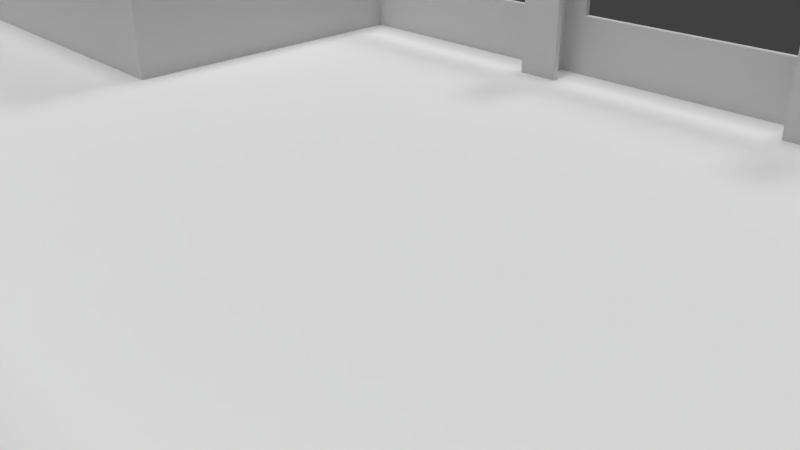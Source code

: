 # Source: main.blend  (saved by Blender 2.69.0; exported with 4.5.12 LTS)
import bpy
from mathutils import Matrix  # noqa: F401  (used for matrix-valued properties, if any)

bpy.ops.wm.read_factory_settings(use_empty=True)
scene = bpy.context.scene
scene.name = 'Scene'

# ---- collections
col_collection_1 = bpy.data.collections.new('Collection 1'); scene.collection.children.link(col_collection_1)

# ---- materials (node trees are filled in below, after node groups)
mat_material = bpy.data.materials.new('Material')
mat_material.alpha_threshold = 0.0
mat_material.use_transparent_shadow = False
mat_material.roughness = 0.5
mat_material.specular_intensity = 0.07812
mat_material.line_color = (0.0, 0.0, 0.0, 1.0)

# ---- material node trees

# ---- world
world_world = bpy.data.worlds.new('World'); scene.world = world_world
world_world.color = (0.05088, 0.05088, 0.05088)
world_world.use_sun_shadow = False
world_world.sun_shadow_jitter_overblur = 0.0
world_world.cycles.sampling_method = 'MANUAL'
world_world.cycles.sample_map_resolution = 256

# ---- cameras
cam_camera = bpy.data.cameras.new('Camera')
cam_camera.clip_end = 100.0
cam_camera.lens = 35.0
cam_camera.sensor_width = 32.0
cam_camera.sensor_height = 18.0
cam_camera.ortho_scale = 7.314
cam_camera.dof.focus_distance = 0.0
cam_camera.dof.aperture_fstop = 128.0

# ---- lights
light_hemi_003 = bpy.data.lights.new('Hemi.003', 'SUN')
light_hemi_003.transmission_factor = 0.0
light_hemi_003.angle = 0.1993
light_hemi_003.energy = 0.4
light_hemi_003.shadow_buffer_clip_start = 0.5
light_hemi_003.shadow_soft_size = 0.1
light_hemi_003.shadow_cascade_max_distance = 1000.0
light_hemi_003.cycles.use_multiple_importance_sampling = False
light_hemi_002 = bpy.data.lights.new('Hemi.002', 'SUN')
light_hemi_002.transmission_factor = 0.0
light_hemi_002.angle = 0.1993
light_hemi_002.energy = 1.0
light_hemi_002.shadow_buffer_clip_start = 0.5
light_hemi_002.shadow_soft_size = 0.1
light_hemi_002.shadow_cascade_max_distance = 1000.0
light_hemi_002.cycles.use_multiple_importance_sampling = False
light_hemi_001 = bpy.data.lights.new('Hemi.001', 'SUN')
light_hemi_001.transmission_factor = 0.0
light_hemi_001.angle = 0.1993
light_hemi_001.energy = 0.5
light_hemi_001.shadow_buffer_clip_start = 0.5
light_hemi_001.shadow_soft_size = 0.1
light_hemi_001.shadow_cascade_max_distance = 1000.0
light_hemi_001.cycles.use_multiple_importance_sampling = False
light_hemi = bpy.data.lights.new('Hemi', 'SUN')
light_hemi.transmission_factor = 0.0
light_hemi.angle = 0.1993
light_hemi.energy = 0.5
light_hemi.shadow_buffer_clip_start = 0.5
light_hemi.shadow_soft_size = 0.1
light_hemi.shadow_cascade_max_distance = 1000.0
light_hemi.cycles.use_multiple_importance_sampling = False

# ---- meshes
me_main = bpy.data.meshes.new('main')
me_main.from_pydata([(2.511e+04, 941.7, 600.0), (2.541e+04, 941.7, 600.0), (2.541e+04, 941.7, 100.0), (2.047e+04, 941.7, 600.0), (2.077e+04, 941.7, 600.0), (2.077e+04, 941.7, 100.0), (3.02e+04, 941.7, 6060.0), (3.02e+04, 941.7, 4180.0), (3.01e+04, 941.7, 4180.0), (1.583e+04, 941.7, 600.0), (1.613e+04, 941.7, 600.0), (1.613e+04, 941.7, 100.0), (2.117e+04, 941.7, 1.16e+04), (2.087e+04, 941.7, 1.16e+04), (2.087e+04, 941.7, 1.21e+04), (7250.0, 941.7, 1.16e+04), (6950.0, 941.7, 1.16e+04), (6950.0, 941.7, 1.21e+04), (2.551e+04, 941.7, 100.0), (2.551e+04, 941.7, 600.0), (2.581e+04, 941.7, 600.0), (2.581e+04, 941.7, 700.0), (2.511e+04, 941.7, 700.0), (3.01e+04, 941.7, 6060.0), (2610.0, 941.7, 1.16e+04), (2310.0, 941.7, 1.16e+04), (2310.0, 941.7, 1.21e+04), (3.01e+04, 941.7, 100.0), (2.087e+04, 941.7, 100.0), (2.087e+04, 941.7, 600.0), (2.117e+04, 941.7, 600.0), (2.551e+04, 941.7, 1.16e+04), (2.551e+04, 941.7, 1.21e+04), (2.581e+04, 941.7, 1.16e+04), (3.01e+04, 941.7, 1.21e+04), (2.581e+04, 941.7, 1.15e+04), (2.117e+04, 941.7, 700.0), (1.623e+04, 941.7, 100.0), (1.623e+04, 941.7, 600.0), (1.653e+04, 941.7, 600.0), (1.653e+04, 941.7, 700.0), (2.047e+04, 941.7, 700.0), (2.541e+04, 941.7, 1.21e+04), (2.541e+04, 941.7, 1.16e+04), (2.511e+04, 941.7, 1.16e+04), (2.117e+04, 941.7, 1.15e+04), (1.159e+04, 941.7, 100.0), (1.159e+04, 941.7, 600.0), (1.189e+04, 941.7, 600.0), (1.583e+04, 941.7, 700.0), (1.189e+04, 941.7, 1.16e+04), (1.159e+04, 941.7, 1.16e+04), (1.159e+04, 941.7, 1.21e+04), (2.511e+04, 941.7, 1.15e+04), (1.189e+04, 941.7, 700.0), (6550.0, 941.7, 1.15e+04), (7250.0, 941.7, 1.15e+04), (6900.0, 941.7, 5600.0), (2610.0, 941.7, 1.15e+04), (100.0, 941.7, 5600.0), (1910.0, 941.7, 1.15e+04), (100.0, 941.7, 1.21e+04), (1910.0, 941.7, 1.16e+04), (2210.0, 941.7, 1.21e+04), (2210.0, 941.7, 1.16e+04), (1.149e+04, 941.7, 1.21e+04), (1.149e+04, 941.7, 1.16e+04), (1.119e+04, 941.7, 1.16e+04), (1.119e+04, 941.7, 1.15e+04), (1.189e+04, 941.7, 1.15e+04), (6850.0, 941.7, 1.21e+04), (6850.0, 941.7, 1.16e+04), (6550.0, 941.7, 1.16e+04), (1.119e+04, 941.7, 700.0), (6900.0, 941.7, 100.0), (1.119e+04, 941.7, 600.0), (1.149e+04, 941.7, 100.0), (1.149e+04, 941.7, 600.0), (1.653e+04, 941.7, 1.16e+04), (1.623e+04, 941.7, 1.16e+04), (1.623e+04, 941.7, 1.21e+04), (1.613e+04, 941.7, 1.21e+04), (1.613e+04, 941.7, 1.16e+04), (1.583e+04, 941.7, 1.16e+04), (1.583e+04, 941.7, 1.15e+04), (1.653e+04, 941.7, 1.15e+04), (2.077e+04, 941.7, 1.21e+04), (2.077e+04, 941.7, 1.16e+04), (2.047e+04, 941.7, 1.16e+04), (2.047e+04, 941.7, 1.15e+04), (2710.0, 3188.0, 1.21e+04), (2710.0, 1942.0, 1.21e+04), (6440.0, 3188.0, 1.21e+04), (6850.0, 4608.0, 1.21e+04), (6440.0, 1942.0, 1.21e+04), (2710.0, 4488.0, 1.21e+04), (2310.0, 4608.0, 1.21e+04), (2710.0, 3888.0, 1.21e+04), (6440.0, 3888.0, 1.21e+04), (6440.0, 4488.0, 1.21e+04), (100.0, 1942.0, 1.21e+04), (1800.0, 1942.0, 1.21e+04), (1800.0, 3188.0, 1.21e+04), (2210.0, 4608.0, 1.21e+04), (100.0, 4488.0, 1.21e+04), (100.0, 4608.0, 1.21e+04), (1800.0, 4488.0, 1.21e+04), (1800.0, 3888.0, 1.21e+04), (100.0, 3888.0, 1.21e+04), (100.0, 3188.0, 1.21e+04), (7350.0, 3188.0, 1.21e+04), (7350.0, 1942.0, 1.21e+04), (1.108e+04, 3188.0, 1.21e+04), (1.149e+04, 4608.0, 1.21e+04), (1.108e+04, 1942.0, 1.21e+04), (7350.0, 4488.0, 1.21e+04), (6950.0, 4608.0, 1.21e+04), (7350.0, 3888.0, 1.21e+04), (1.108e+04, 3888.0, 1.21e+04), (1.108e+04, 4488.0, 1.21e+04), (1.199e+04, 3188.0, 1.21e+04), (1.199e+04, 1942.0, 1.21e+04), (1.572e+04, 3188.0, 1.21e+04), (1.613e+04, 4608.0, 1.21e+04), (1.572e+04, 1942.0, 1.21e+04), (1.199e+04, 4488.0, 1.21e+04), (1.159e+04, 4608.0, 1.21e+04), (1.199e+04, 3888.0, 1.21e+04), (1.572e+04, 3888.0, 1.21e+04), (1.572e+04, 4488.0, 1.21e+04), (1.663e+04, 3188.0, 1.21e+04), (1.663e+04, 1942.0, 1.21e+04), (2.036e+04, 3188.0, 1.21e+04), (2.077e+04, 4608.0, 1.21e+04), (2.036e+04, 1942.0, 1.21e+04), (1.663e+04, 4488.0, 1.21e+04), (1.623e+04, 4608.0, 1.21e+04), (1.663e+04, 3888.0, 1.21e+04), (2.036e+04, 3888.0, 1.21e+04), (2.036e+04, 4488.0, 1.21e+04), (2.127e+04, 3188.0, 1.21e+04), (2.127e+04, 1942.0, 1.21e+04), (2.5e+04, 3188.0, 1.21e+04), (2.541e+04, 4608.0, 1.21e+04), (2.5e+04, 1942.0, 1.21e+04), (2.127e+04, 4488.0, 1.21e+04), (2.087e+04, 4608.0, 1.21e+04), (2.127e+04, 3888.0, 1.21e+04), (2.5e+04, 3888.0, 1.21e+04), (2.5e+04, 4488.0, 1.21e+04), (2.591e+04, 3188.0, 1.21e+04), (2.591e+04, 1942.0, 1.21e+04), (2.964e+04, 3188.0, 1.21e+04), (3.01e+04, 4608.0, 1.21e+04), (2.964e+04, 1942.0, 1.21e+04), (2.551e+04, 4608.0, 1.21e+04), (2.591e+04, 3888.0, 1.21e+04), (2.964e+04, 3888.0, 1.21e+04), (2.964e+04, 4488.0, 1.21e+04), (2.591e+04, 4488.0, 1.21e+04), (1.109e+04, 3188.0, 100.0), (1.109e+04, 1942.0, 100.0), (7360.0, 3188.0, 100.0), (6900.0, 4608.0, 100.0), (7360.0, 1942.0, 100.0), (1.109e+04, 4488.0, 100.0), (1.149e+04, 4608.0, 100.0), (1.109e+04, 3888.0, 100.0), (7360.0, 3888.0, 100.0), (7360.0, 4488.0, 100.0), (1.573e+04, 3188.0, 100.0), (1.573e+04, 1942.0, 100.0), (1.2e+04, 3188.0, 100.0), (1.159e+04, 4608.0, 100.0), (1.2e+04, 1942.0, 100.0), (1.573e+04, 4488.0, 100.0), (1.613e+04, 4608.0, 100.0), (1.573e+04, 3888.0, 100.0), (1.2e+04, 3888.0, 100.0), (1.2e+04, 4488.0, 100.0), (2.036e+04, 3188.0, 100.0), (2.036e+04, 1942.0, 100.0), (1.664e+04, 3188.0, 100.0), (1.623e+04, 4608.0, 100.0), (1.664e+04, 1942.0, 100.0), (2.036e+04, 4488.0, 100.0), (2.077e+04, 4608.0, 100.0), (2.036e+04, 3888.0, 100.0), (1.664e+04, 3888.0, 100.0), (1.664e+04, 4488.0, 100.0), (2.087e+04, 4608.0, 100.0), (2.541e+04, 4608.0, 100.0), (2.964e+04, 3188.0, 100.0), (2.964e+04, 1942.0, 100.0), (2.591e+04, 3188.0, 100.0), (2.551e+04, 4608.0, 100.0), (2.591e+04, 1942.0, 100.0), (2.964e+04, 4488.0, 100.0), (3.01e+04, 4608.0, 100.0), (2.964e+04, 3888.0, 100.0), (2.591e+04, 3888.0, 100.0), (2.591e+04, 4488.0, 100.0), (6800.0, 941.7, 100.0), (100.0, 941.7, 100.0), (6800.0, 941.7, 5500.0), (100.0, 941.7, 5500.0), (100.0, 3188.0, 1.22e+04), (100.0, 1942.0, 1.22e+04), (100.0, 6579.0, 5600.0), (100.0, 6758.0, 6100.0), (100.0, 4488.0, 1.22e+04), (100.0, 3888.0, 1.22e+04), (100.0, 6543.0, 5500.0), (100.0, 4608.0, 100.0), (2720.0, 3188.0, 100.0), (6450.0, 3188.0, 100.0), (6450.0, 3888.0, 100.0), (2720.0, 3888.0, 100.0), (2720.0, 4488.0, 100.0), (6450.0, 4488.0, 100.0), (6800.0, 4608.0, 100.0), (2720.0, 1942.0, 100.0), (6450.0, 1942.0, 100.0), (3.02e+04, -58.32, 0.0), (3.02e+04, -58.32, 1.22e+04), (2.992e+04, -58.32, 1.22e+04), (2.314e+04, -58.32, 0.0), (2.98e-05, -58.32, 1.22e+04), (2.98e-05, -58.32, 0.0), (2255.0, -58.32, 1.22e+04), (1360.0, -58.32, 0.0), (6895.0, -58.32, 1.22e+04), (6905.0, -58.32, 0.0), (1.154e+04, -58.32, 1.22e+04), (1.154e+04, -58.32, 0.0), (1.617e+04, -58.32, 1.22e+04), (1.618e+04, -58.32, 0.0), (2.082e+04, -58.32, 1.22e+04), (2.546e+04, -58.32, 1.22e+04), (3.01e+04, 2942.0, 6060.0), (3.01e+04, 2942.0, 4180.0), (3.01e+04, 6758.0, 6100.0), (3.02e+04, 4608.0, 100.0), (3.02e+04, 6758.0, 6100.0), (3.02e+04, 4608.0, 1.21e+04), (3.02e+04, 3538.0, 0.0), (3.02e+04, 2942.0, 4180.0), (3.02e+04, 941.7, 0.0), (3.02e+04, 2942.0, 6060.0), (3.02e+04, 4608.0, 0.0), (3.02e+04, 941.7, 1.22e+04), (3.02e+04, 3538.0, 1.22e+04), (3.02e+04, 4608.0, 1.22e+04), (2.98e-05, 6758.0, 6100.0), (2.98e-05, 4608.0, 1.21e+04), (2.98e-05, 4608.0, 100.0), (6800.0, 6543.0, 5500.0), (6900.0, 6579.0, 5600.0), (2.98e-05, 3538.0, 1.22e+04), (2.98e-05, 4608.0, 1.22e+04), (2.98e-05, 4608.0, 0.0), (2.98e-05, 3538.0, 0.0), (2.98e-05, 941.7, 0.0), (2.98e-05, 941.7, 1.22e+04), (1360.0, 4608.0, 0.0), (6905.0, 4608.0, 0.0), (1.154e+04, 4608.0, 0.0), (1.618e+04, 4608.0, 0.0), (2.314e+04, 4608.0, 0.0), (1360.0, 941.7, 0.0), (6905.0, 941.7, 0.0), (1.154e+04, 941.7, 0.0), (1.618e+04, 941.7, 0.0), (2.314e+04, 941.7, 0.0), (2.964e+04, 3188.0, 0.0), (2.591e+04, 3188.0, 0.0), (2.964e+04, 1942.0, 0.0), (2.591e+04, 1942.0, 0.0), (2.314e+04, 3538.0, 0.0), (2.036e+04, 3188.0, 0.0), (2.036e+04, 1942.0, 0.0), (1.664e+04, 1942.0, 0.0), (1.664e+04, 3188.0, 0.0), (1.618e+04, 3538.0, 0.0), (1.573e+04, 1942.0, 0.0), (1.2e+04, 1942.0, 0.0), (1.2e+04, 3188.0, 0.0), (1.154e+04, 3538.0, 0.0), (1.573e+04, 3188.0, 0.0), (1.109e+04, 1942.0, 0.0), (7360.0, 1942.0, 0.0), (7360.0, 3188.0, 0.0), (6905.0, 3538.0, 0.0), (1.109e+04, 3188.0, 0.0), (6450.0, 3188.0, 0.0), (2720.0, 3188.0, 0.0), (1360.0, 3538.0, 0.0), (2.964e+04, 4488.0, 0.0), (2.591e+04, 4488.0, 0.0), (2.964e+04, 3888.0, 0.0), (2.591e+04, 3888.0, 0.0), (1.664e+04, 3888.0, 0.0), (2.036e+04, 3888.0, 0.0), (1.664e+04, 4488.0, 0.0), (2.036e+04, 4488.0, 0.0), (1.2e+04, 4488.0, 0.0), (1.573e+04, 4488.0, 0.0), (1.573e+04, 3888.0, 0.0), (1.2e+04, 3888.0, 0.0), (1.109e+04, 3888.0, 0.0), (7360.0, 3888.0, 0.0), (7360.0, 4488.0, 0.0), (1.109e+04, 4488.0, 0.0), (6450.0, 3888.0, 0.0), (2720.0, 4488.0, 0.0), (2720.0, 3888.0, 0.0), (6450.0, 1942.0, 0.0), (2720.0, 1942.0, 0.0), (6450.0, 4488.0, 0.0), (2255.0, 4608.0, 1.22e+04), (6895.0, 4608.0, 1.22e+04), (1.154e+04, 4608.0, 1.22e+04), (1.617e+04, 4608.0, 1.22e+04), (2.082e+04, 4608.0, 1.22e+04), (2.546e+04, 4608.0, 1.22e+04), (2.992e+04, 4608.0, 1.22e+04), (2.5e+04, 4488.0, 1.22e+04), (6440.0, 4488.0, 1.22e+04), (2.992e+04, 941.7, 1.22e+04), (2.546e+04, 941.7, 1.22e+04), (2.082e+04, 941.7, 1.22e+04), (1.617e+04, 941.7, 1.22e+04), (1.154e+04, 941.7, 1.22e+04), (6895.0, 941.7, 1.22e+04), (2255.0, 941.7, 1.22e+04), (1800.0, 3188.0, 1.22e+04), (1800.0, 1942.0, 1.22e+04), (2255.0, 3538.0, 1.22e+04), (2710.0, 1942.0, 1.22e+04), (6440.0, 1942.0, 1.22e+04), (6440.0, 3188.0, 1.22e+04), (6895.0, 3538.0, 1.22e+04), (2710.0, 3188.0, 1.22e+04), (7350.0, 1942.0, 1.22e+04), (1.108e+04, 1942.0, 1.22e+04), (1.108e+04, 3188.0, 1.22e+04), (1.154e+04, 3538.0, 1.22e+04), (7350.0, 3188.0, 1.22e+04), (1.199e+04, 1942.0, 1.22e+04), (1.572e+04, 1942.0, 1.22e+04), (1.572e+04, 3188.0, 1.22e+04), (1.617e+04, 3538.0, 1.22e+04), (1.199e+04, 3188.0, 1.22e+04), (1.663e+04, 1942.0, 1.22e+04), (2.036e+04, 1942.0, 1.22e+04), (2.036e+04, 3188.0, 1.22e+04), (2.082e+04, 3538.0, 1.22e+04), (1.663e+04, 3188.0, 1.22e+04), (2.127e+04, 1942.0, 1.22e+04), (2.5e+04, 1942.0, 1.22e+04), (2.5e+04, 3188.0, 1.22e+04), (2.546e+04, 3538.0, 1.22e+04), (2.127e+04, 3188.0, 1.22e+04), (2.992e+04, 3538.0, 1.22e+04), (2.964e+04, 3188.0, 1.22e+04), (2.964e+04, 1942.0, 1.22e+04), (2.591e+04, 3188.0, 1.22e+04), (2.591e+04, 1942.0, 1.22e+04), (1800.0, 4488.0, 1.22e+04), (1800.0, 3888.0, 1.22e+04), (6440.0, 3888.0, 1.22e+04), (2710.0, 3888.0, 1.22e+04), (2710.0, 4488.0, 1.22e+04), (7350.0, 4488.0, 1.22e+04), (7350.0, 3888.0, 1.22e+04), (1.108e+04, 3888.0, 1.22e+04), (1.108e+04, 4488.0, 1.22e+04), (1.199e+04, 4488.0, 1.22e+04), (1.199e+04, 3888.0, 1.22e+04), (1.572e+04, 3888.0, 1.22e+04), (1.572e+04, 4488.0, 1.22e+04), (1.663e+04, 4488.0, 1.22e+04), (1.663e+04, 3888.0, 1.22e+04), (2.036e+04, 3888.0, 1.22e+04), (2.036e+04, 4488.0, 1.22e+04), (2.5e+04, 3888.0, 1.22e+04), (2.127e+04, 3888.0, 1.22e+04), (2.127e+04, 4488.0, 1.22e+04), (2.591e+04, 3888.0, 1.22e+04), (2.964e+04, 3888.0, 1.22e+04), (2.964e+04, 4488.0, 1.22e+04), (2.591e+04, 4488.0, 1.22e+04), (2.541e+04, 4787.0, 600.0), (2.511e+04, 4787.0, 600.0), (2.511e+04, 4823.0, 700.0), (2.581e+04, 4823.0, 700.0), (2.581e+04, 4787.0, 600.0), (2.551e+04, 4787.0, 600.0), (2.077e+04, 4787.0, 600.0), (2.047e+04, 4787.0, 600.0), (2.047e+04, 4823.0, 700.0), (2.117e+04, 4823.0, 700.0), (2.117e+04, 4787.0, 600.0), (2.087e+04, 4787.0, 600.0), (1.613e+04, 4787.0, 600.0), (1.583e+04, 4787.0, 600.0), (1.583e+04, 4823.0, 700.0), (1.653e+04, 4823.0, 700.0), (1.653e+04, 4787.0, 600.0), (1.623e+04, 4787.0, 600.0), (1.149e+04, 4787.0, 600.0), (1.119e+04, 4787.0, 600.0), (1.119e+04, 4823.0, 700.0), (1.189e+04, 4823.0, 700.0), (1.189e+04, 4787.0, 600.0), (1.159e+04, 4787.0, 600.0), (2.551e+04, 4787.0, 1.16e+04), (2.581e+04, 4787.0, 1.16e+04), (2.581e+04, 4823.0, 1.15e+04), (2.511e+04, 4823.0, 1.15e+04), (2.511e+04, 4787.0, 1.16e+04), (2.541e+04, 4787.0, 1.16e+04), (2.087e+04, 4787.0, 1.16e+04), (2.117e+04, 4787.0, 1.16e+04), (2.117e+04, 4823.0, 1.15e+04), (2.047e+04, 4823.0, 1.15e+04), (2.047e+04, 4787.0, 1.16e+04), (2.077e+04, 4787.0, 1.16e+04), (1.623e+04, 4787.0, 1.16e+04), (1.653e+04, 4787.0, 1.16e+04), (1.653e+04, 4823.0, 1.15e+04), (1.583e+04, 4823.0, 1.15e+04), (1.583e+04, 4787.0, 1.16e+04), (1.613e+04, 4787.0, 1.16e+04), (1.159e+04, 4787.0, 1.16e+04), (1.189e+04, 4787.0, 1.16e+04), (1.189e+04, 4823.0, 1.15e+04), (1.119e+04, 4823.0, 1.15e+04), (1.119e+04, 4787.0, 1.16e+04), (1.149e+04, 4787.0, 1.16e+04), (6950.0, 4787.0, 1.16e+04), (7250.0, 4787.0, 1.16e+04), (7250.0, 4823.0, 1.15e+04), (6550.0, 4823.0, 1.15e+04), (6550.0, 4787.0, 1.16e+04), (6850.0, 4787.0, 1.16e+04), (2310.0, 4787.0, 1.16e+04), (2610.0, 4787.0, 1.16e+04), (2610.0, 4823.0, 1.15e+04), (1910.0, 4823.0, 1.15e+04), (1910.0, 4787.0, 1.16e+04), (2210.0, 4787.0, 1.16e+04)], [], [(0, 1, 2), (3, 4, 5), (6, 7, 8), (9, 10, 11), (12, 13, 14), (15, 16, 17), (18, 19, 20), (21, 22, 23), (24, 25, 26), (23, 6, 21), (21, 6, 8), (21, 8, 20), (20, 8, 27), (20, 27, 18), (28, 29, 30), (31, 32, 33), (33, 32, 34), (33, 34, 35), (35, 34, 36), (37, 38, 39), (40, 41, 39), (39, 41, 3), (39, 3, 37), (37, 3, 5), (2, 28, 0), (0, 28, 30), (0, 30, 22), (22, 30, 36), (22, 36, 23), (23, 36, 34), (42, 43, 44), (14, 42, 12), (12, 42, 44), (12, 44, 45), (46, 47, 48), (11, 46, 9), (9, 46, 48), (9, 48, 49), (50, 51, 52), (36, 41, 35), (35, 41, 40), (35, 40, 53), (53, 40, 49), (53, 49, 54), (54, 49, 48), (55, 56, 57), (58, 59, 60), (60, 59, 61), (60, 61, 62), (62, 61, 63), (62, 63, 64), (65, 66, 67), (17, 65, 15), (15, 65, 67), (15, 67, 56), (68, 69, 54), (70, 71, 72), (57, 59, 55), (55, 59, 58), (55, 58, 72), (72, 58, 24), (72, 24, 70), (70, 24, 26), (67, 68, 56), (56, 68, 54), (56, 54, 57), (57, 54, 73), (57, 73, 74), (74, 73, 75), (74, 75, 76), (76, 75, 77), (78, 79, 80), (81, 82, 83), (52, 81, 50), (50, 81, 83), (50, 83, 69), (69, 83, 84), (69, 84, 54), (54, 84, 85), (86, 87, 88), (44, 53, 45), (45, 53, 54), (45, 54, 89), (89, 54, 85), (89, 85, 88), (88, 85, 78), (88, 78, 86), (86, 78, 80), (90, 91, 26), (92, 93, 70), (26, 91, 70), (70, 91, 94), (70, 94, 92), (93, 95, 96), (96, 95, 97), (26, 96, 90), (90, 96, 97), (90, 97, 92), (92, 97, 98), (92, 98, 93), (93, 98, 99), (93, 99, 95), (63, 61, 100), (100, 101, 63), (63, 101, 102), (63, 102, 103), (104, 105, 106), (106, 105, 103), (106, 103, 107), (107, 103, 102), (107, 102, 108), (108, 102, 109), (110, 111, 17), (112, 113, 65), (17, 111, 65), (65, 111, 114), (65, 114, 112), (113, 115, 116), (116, 115, 117), (17, 116, 110), (110, 116, 117), (110, 117, 112), (112, 117, 118), (112, 118, 113), (113, 118, 119), (113, 119, 115), (120, 121, 52), (122, 123, 81), (52, 121, 81), (81, 121, 124), (81, 124, 122), (123, 125, 126), (126, 125, 127), (52, 126, 120), (120, 126, 127), (120, 127, 122), (122, 127, 128), (122, 128, 123), (123, 128, 129), (123, 129, 125), (130, 131, 80), (132, 133, 86), (80, 131, 86), (86, 131, 134), (86, 134, 132), (133, 135, 136), (136, 135, 137), (80, 136, 130), (130, 136, 137), (130, 137, 132), (132, 137, 138), (132, 138, 133), (133, 138, 139), (133, 139, 135), (140, 141, 14), (142, 143, 42), (14, 141, 42), (42, 141, 144), (42, 144, 142), (143, 145, 146), (146, 145, 147), (14, 146, 140), (140, 146, 147), (140, 147, 142), (142, 147, 148), (142, 148, 143), (143, 148, 149), (143, 149, 145), (150, 151, 32), (152, 153, 34), (32, 151, 34), (34, 151, 154), (34, 154, 152), (32, 155, 150), (150, 155, 156), (150, 156, 152), (152, 156, 157), (152, 157, 153), (153, 157, 158), (153, 158, 155), (155, 158, 159), (155, 159, 156), (160, 161, 76), (162, 163, 74), (76, 161, 74), (74, 161, 164), (74, 164, 162), (163, 165, 166), (166, 165, 167), (76, 166, 160), (160, 166, 167), (160, 167, 162), (162, 167, 168), (162, 168, 163), (163, 168, 169), (163, 169, 165), (170, 171, 11), (172, 173, 46), (11, 171, 46), (46, 171, 174), (46, 174, 172), (173, 175, 176), (176, 175, 177), (11, 176, 170), (170, 176, 177), (170, 177, 172), (172, 177, 178), (172, 178, 173), (173, 178, 179), (173, 179, 175), (180, 181, 5), (182, 183, 37), (5, 181, 37), (37, 181, 184), (37, 184, 182), (183, 185, 186), (186, 185, 187), (5, 186, 180), (180, 186, 187), (180, 187, 182), (182, 187, 188), (182, 188, 183), (183, 188, 189), (183, 189, 185), (28, 2, 190), (190, 2, 191), (192, 193, 27), (194, 195, 18), (27, 193, 18), (18, 193, 196), (18, 196, 194), (195, 197, 198), (198, 197, 199), (27, 198, 192), (192, 198, 199), (192, 199, 194), (194, 199, 200), (194, 200, 195), (195, 200, 201), (195, 201, 197), (202, 203, 204), (204, 203, 205), (109, 206, 207), (208, 209, 59), (59, 209, 100), (59, 100, 61), (209, 105, 104), (210, 211, 104), (104, 211, 108), (104, 108, 209), (209, 108, 109), (209, 109, 100), (100, 109, 207), (205, 203, 212), (212, 203, 213), (214, 215, 216), (217, 218, 213), (213, 218, 219), (213, 219, 220), (216, 217, 214), (214, 217, 213), (214, 213, 221), (221, 213, 203), (221, 203, 222), (222, 203, 202), (222, 202, 215), (215, 202, 220), (215, 220, 216), (216, 220, 219), (223, 224, 225), (223, 225, 226), (227, 228, 229), (229, 228, 230), (229, 230, 231), (231, 230, 232), (231, 232, 233), (233, 232, 234), (233, 234, 235), (235, 234, 236), (235, 236, 237), (237, 236, 226), (237, 226, 238), (238, 226, 225), (239, 23, 34), (27, 8, 198), (198, 8, 240), (198, 240, 241), (241, 240, 239), (241, 239, 153), (153, 239, 34), (242, 198, 243), (243, 198, 241), (244, 243, 153), (153, 243, 241), (245, 246, 247), (247, 246, 7), (247, 7, 223), (223, 7, 6), (223, 6, 224), (244, 248, 243), (243, 248, 246), (243, 246, 242), (242, 246, 245), (242, 245, 249), (224, 6, 250), (250, 6, 248), (250, 248, 251), (251, 248, 244), (251, 244, 252), (253, 254, 209), (209, 254, 105), (255, 253, 208), (208, 253, 209), (213, 255, 212), (212, 255, 208), (212, 208, 256), (256, 208, 257), (256, 257, 220), (220, 257, 163), (258, 259, 254), (255, 260, 261), (261, 262, 255), (255, 262, 228), (255, 228, 253), (253, 228, 227), (253, 227, 254), (254, 227, 263), (254, 263, 258), (260, 255, 213), (260, 213, 264), (264, 213, 220), (264, 220, 265), (265, 220, 163), (265, 163, 266), (163, 166, 266), (266, 166, 173), (266, 173, 267), (267, 173, 176), (198, 242, 249), (198, 249, 195), (176, 183, 267), (267, 183, 186), (267, 186, 268), (268, 186, 190), (268, 190, 249), (249, 190, 191), (249, 191, 195), (230, 228, 262), (230, 269, 232), (232, 269, 270), (232, 270, 234), (234, 270, 271), (234, 271, 236), (236, 271, 272), (236, 272, 226), (226, 272, 273), (226, 273, 223), (223, 273, 247), (245, 274, 275), (274, 245, 276), (276, 245, 247), (276, 247, 277), (277, 247, 273), (277, 273, 275), (275, 273, 278), (275, 278, 245), (279, 278, 280), (280, 278, 273), (280, 273, 281), (281, 273, 272), (281, 272, 282), (282, 272, 283), (284, 272, 285), (285, 272, 271), (285, 271, 286), (286, 271, 287), (286, 287, 288), (288, 287, 283), (288, 283, 284), (284, 283, 272), (289, 271, 290), (290, 271, 270), (290, 270, 291), (291, 270, 292), (291, 292, 293), (293, 292, 287), (293, 287, 289), (289, 287, 271), (292, 294, 295), (230, 262, 269), (269, 262, 261), (269, 261, 296), (249, 297, 298), (297, 249, 299), (299, 249, 245), (299, 245, 300), (300, 245, 278), (300, 278, 298), (298, 278, 268), (298, 268, 249), (283, 301, 302), (301, 283, 303), (303, 283, 267), (303, 267, 304), (304, 267, 268), (304, 268, 302), (302, 268, 278), (302, 278, 283), (283, 278, 279), (283, 279, 282), (305, 266, 306), (306, 266, 267), (306, 267, 307), (307, 267, 283), (307, 283, 308), (308, 283, 287), (309, 266, 287), (287, 266, 305), (287, 305, 308), (309, 287, 310), (310, 287, 292), (310, 292, 311), (309, 312, 266), (266, 312, 311), (266, 311, 265), (265, 311, 292), (265, 292, 313), (314, 315, 296), (294, 292, 316), (316, 292, 270), (316, 270, 317), (317, 270, 269), (317, 269, 295), (295, 269, 296), (295, 296, 292), (292, 296, 315), (292, 315, 313), (261, 260, 296), (296, 260, 264), (296, 264, 314), (314, 264, 265), (314, 265, 318), (318, 265, 313), (105, 254, 259), (105, 259, 103), (103, 259, 319), (103, 319, 96), (96, 319, 320), (96, 320, 93), (93, 320, 116), (116, 320, 321), (116, 321, 113), (113, 321, 126), (126, 321, 322), (126, 322, 123), (123, 322, 136), (136, 322, 323), (136, 323, 133), (133, 323, 146), (146, 323, 324), (146, 324, 143), (252, 244, 325), (325, 244, 153), (325, 153, 324), (324, 153, 155), (324, 155, 143), (326, 324, 323), (327, 320, 319), (225, 224, 250), (225, 328, 238), (238, 328, 329), (238, 329, 237), (237, 329, 330), (237, 330, 235), (235, 330, 331), (235, 331, 233), (233, 331, 332), (233, 332, 231), (231, 332, 333), (231, 333, 229), (229, 333, 334), (229, 334, 227), (227, 334, 263), (206, 335, 258), (206, 258, 207), (207, 258, 263), (207, 263, 336), (336, 263, 334), (336, 334, 335), (335, 334, 337), (335, 337, 258), (338, 334, 339), (339, 334, 333), (339, 333, 340), (340, 333, 341), (340, 341, 342), (342, 341, 337), (342, 337, 338), (338, 337, 334), (343, 333, 344), (344, 333, 332), (344, 332, 345), (345, 332, 346), (345, 346, 347), (347, 346, 341), (347, 341, 343), (343, 341, 333), (348, 332, 349), (349, 332, 331), (349, 331, 350), (350, 331, 351), (350, 351, 352), (352, 351, 346), (352, 346, 348), (348, 346, 332), (353, 331, 354), (354, 331, 330), (354, 330, 355), (355, 330, 356), (355, 356, 357), (357, 356, 351), (357, 351, 353), (353, 351, 331), (358, 330, 359), (359, 330, 329), (359, 329, 360), (360, 329, 361), (360, 361, 362), (362, 361, 356), (362, 356, 358), (358, 356, 330), (363, 364, 365), (364, 363, 366), (366, 363, 361), (366, 361, 367), (367, 361, 329), (367, 329, 365), (365, 329, 328), (365, 328, 363), (368, 319, 259), (319, 368, 337), (337, 368, 369), (337, 369, 258), (258, 369, 211), (258, 211, 259), (259, 211, 210), (259, 210, 368), (320, 327, 341), (341, 327, 370), (341, 370, 337), (337, 370, 371), (337, 371, 319), (319, 371, 372), (319, 372, 327), (373, 320, 374), (374, 320, 341), (374, 341, 375), (375, 341, 346), (375, 346, 376), (376, 346, 321), (376, 321, 373), (373, 321, 320), (377, 321, 378), (378, 321, 346), (378, 346, 379), (379, 346, 351), (379, 351, 380), (380, 351, 322), (380, 322, 377), (377, 322, 321), (381, 322, 382), (382, 322, 351), (382, 351, 383), (383, 351, 356), (383, 356, 384), (384, 356, 323), (384, 323, 381), (381, 323, 322), (324, 326, 361), (361, 326, 385), (361, 385, 356), (356, 385, 386), (356, 386, 323), (323, 386, 387), (323, 387, 326), (388, 361, 389), (389, 361, 363), (389, 363, 390), (390, 363, 325), (390, 325, 391), (391, 325, 324), (391, 324, 388), (388, 324, 361), (225, 250, 328), (328, 250, 251), (328, 251, 363), (363, 251, 252), (363, 252, 325), (208, 59, 257), (257, 59, 57), (257, 57, 163), (163, 57, 74), (220, 202, 256), (256, 202, 204), (256, 204, 212), (212, 204, 205), (7, 246, 8), (8, 246, 240), (246, 248, 240), (240, 248, 239), (248, 6, 239), (239, 6, 23), (191, 2, 392), (392, 2, 1), (392, 1, 393), (393, 1, 0), (393, 0, 394), (394, 0, 22), (394, 22, 395), (395, 22, 21), (395, 21, 396), (396, 21, 20), (396, 20, 397), (397, 20, 19), (397, 19, 195), (195, 19, 18), (186, 5, 398), (398, 5, 4), (398, 4, 399), (399, 4, 3), (399, 3, 400), (400, 3, 41), (400, 41, 401), (401, 41, 36), (401, 36, 402), (402, 36, 30), (402, 30, 403), (403, 30, 29), (403, 29, 190), (190, 29, 28), (176, 11, 404), (404, 11, 10), (404, 10, 405), (405, 10, 9), (405, 9, 406), (406, 9, 49), (406, 49, 407), (407, 49, 40), (407, 40, 408), (408, 40, 39), (408, 39, 409), (409, 39, 38), (409, 38, 183), (183, 38, 37), (166, 76, 410), (410, 76, 77), (410, 77, 411), (411, 77, 75), (411, 75, 412), (412, 75, 73), (412, 73, 413), (413, 73, 54), (413, 54, 414), (414, 54, 48), (414, 48, 415), (415, 48, 47), (415, 47, 173), (173, 47, 46), (155, 32, 416), (416, 32, 31), (416, 31, 417), (417, 31, 33), (417, 33, 418), (418, 33, 35), (418, 35, 419), (419, 35, 53), (419, 53, 420), (420, 53, 44), (420, 44, 421), (421, 44, 43), (421, 43, 143), (143, 43, 42), (146, 14, 422), (422, 14, 13), (422, 13, 423), (423, 13, 12), (423, 12, 424), (424, 12, 45), (424, 45, 425), (425, 45, 89), (425, 89, 426), (426, 89, 88), (426, 88, 427), (427, 88, 87), (427, 87, 133), (133, 87, 86), (136, 80, 428), (428, 80, 79), (428, 79, 429), (429, 79, 78), (429, 78, 430), (430, 78, 85), (430, 85, 431), (431, 85, 84), (431, 84, 432), (432, 84, 83), (432, 83, 433), (433, 83, 82), (433, 82, 123), (123, 82, 81), (126, 52, 434), (434, 52, 51), (434, 51, 435), (435, 51, 50), (435, 50, 436), (436, 50, 69), (436, 69, 437), (437, 69, 68), (437, 68, 438), (438, 68, 67), (438, 67, 439), (439, 67, 66), (439, 66, 113), (113, 66, 65), (116, 17, 440), (440, 17, 16), (440, 16, 441), (441, 16, 15), (441, 15, 442), (442, 15, 56), (442, 56, 443), (443, 56, 55), (443, 55, 444), (444, 55, 72), (444, 72, 445), (445, 72, 71), (445, 71, 93), (93, 71, 70), (96, 26, 446), (446, 26, 25), (446, 25, 447), (447, 25, 24), (447, 24, 448), (448, 24, 58), (448, 58, 449), (449, 58, 60), (449, 60, 450), (450, 60, 62), (450, 62, 451), (451, 62, 64), (451, 64, 103), (103, 64, 63), (277, 275, 196), (196, 275, 194), (275, 274, 194), (194, 274, 192), (274, 276, 192), (192, 276, 193), (276, 277, 193), (193, 277, 196), (300, 298, 200), (200, 298, 201), (298, 297, 201), (201, 297, 197), (297, 299, 197), (197, 299, 199), (299, 300, 199), (199, 300, 200), (281, 282, 184), (184, 282, 182), (282, 279, 182), (182, 279, 180), (279, 280, 180), (180, 280, 181), (280, 281, 181), (181, 281, 184), (303, 304, 189), (189, 304, 185), (304, 302, 185), (185, 302, 187), (302, 301, 187), (187, 301, 188), (301, 303, 188), (188, 303, 189), (285, 286, 174), (174, 286, 172), (286, 288, 172), (172, 288, 170), (288, 284, 170), (170, 284, 171), (284, 285, 171), (171, 285, 174), (305, 306, 179), (179, 306, 175), (306, 307, 175), (175, 307, 177), (307, 308, 177), (177, 308, 178), (308, 305, 178), (178, 305, 179), (290, 291, 164), (164, 291, 162), (291, 293, 162), (162, 293, 160), (293, 289, 160), (160, 289, 161), (289, 290, 161), (161, 290, 164), (311, 312, 169), (169, 312, 165), (312, 309, 165), (165, 309, 167), (309, 310, 167), (167, 310, 168), (310, 311, 168), (168, 311, 169), (295, 294, 214), (214, 294, 215), (294, 316, 215), (215, 316, 222), (316, 317, 222), (222, 317, 221), (317, 295, 221), (221, 295, 214), (314, 318, 218), (218, 318, 219), (318, 313, 219), (219, 313, 216), (313, 315, 216), (216, 315, 217), (315, 314, 217), (217, 314, 218), (365, 364, 154), (154, 364, 152), (364, 366, 152), (152, 366, 150), (366, 367, 150), (150, 367, 151), (367, 365, 151), (151, 365, 154), (389, 390, 157), (157, 390, 158), (390, 391, 158), (158, 391, 159), (391, 388, 159), (159, 388, 156), (388, 389, 156), (156, 389, 157), (211, 369, 108), (108, 369, 107), (369, 368, 107), (107, 368, 106), (368, 210, 106), (106, 210, 104), (359, 360, 144), (144, 360, 142), (360, 362, 142), (142, 362, 140), (362, 358, 140), (140, 358, 141), (358, 359, 141), (141, 359, 144), (326, 387, 149), (149, 387, 145), (387, 386, 145), (145, 386, 147), (386, 385, 147), (147, 385, 148), (385, 326, 148), (148, 326, 149), (354, 355, 134), (134, 355, 132), (355, 357, 132), (132, 357, 130), (357, 353, 130), (130, 353, 131), (353, 354, 131), (131, 354, 134), (384, 381, 139), (139, 381, 135), (381, 382, 135), (135, 382, 137), (382, 383, 137), (137, 383, 138), (383, 384, 138), (138, 384, 139), (349, 350, 124), (124, 350, 122), (350, 352, 122), (122, 352, 120), (352, 348, 120), (120, 348, 121), (348, 349, 121), (121, 349, 124), (380, 377, 129), (129, 377, 125), (377, 378, 125), (125, 378, 127), (378, 379, 127), (127, 379, 128), (379, 380, 128), (128, 380, 129), (344, 345, 114), (114, 345, 112), (345, 347, 112), (112, 347, 110), (347, 343, 110), (110, 343, 111), (343, 344, 111), (111, 344, 114), (376, 373, 119), (119, 373, 115), (373, 374, 115), (115, 374, 117), (374, 375, 117), (117, 375, 118), (375, 376, 118), (118, 376, 119), (339, 340, 94), (94, 340, 92), (340, 342, 92), (92, 342, 90), (342, 338, 90), (90, 338, 91), (338, 339, 91), (91, 339, 94), (327, 372, 99), (99, 372, 95), (372, 371, 95), (95, 371, 97), (371, 370, 97), (97, 370, 98), (370, 327, 98), (98, 327, 99), (336, 335, 101), (101, 335, 102), (335, 206, 102), (102, 206, 109), (207, 336, 100), (100, 336, 101), (410, 411, 412), (413, 414, 415), (173, 166, 415), (415, 166, 410), (415, 410, 413), (413, 410, 412), (404, 405, 406), (407, 408, 409), (183, 176, 409), (409, 176, 404), (409, 404, 407), (407, 404, 406), (398, 399, 400), (401, 402, 403), (190, 186, 403), (403, 186, 398), (403, 398, 401), (401, 398, 400), (392, 393, 394), (395, 396, 397), (195, 191, 397), (397, 191, 392), (397, 392, 395), (395, 392, 394), (446, 447, 448), (449, 450, 451), (103, 96, 451), (451, 96, 446), (451, 446, 449), (449, 446, 448), (442, 443, 445), (445, 443, 444), (441, 442, 440), (440, 442, 445), (440, 445, 116), (116, 445, 93), (436, 437, 439), (439, 437, 438), (435, 436, 434), (434, 436, 439), (434, 439, 126), (126, 439, 113), (430, 431, 433), (433, 431, 432), (429, 430, 428), (428, 430, 433), (428, 433, 136), (136, 433, 123), (424, 425, 427), (427, 425, 426), (423, 424, 422), (422, 424, 427), (422, 427, 146), (146, 427, 133), (418, 419, 421), (421, 419, 420), (417, 418, 416), (416, 418, 421), (416, 421, 155), (155, 421, 143)])
_uv = me_main.uv_layers.new(name='UVMap')
_uv.uv.foreach_set('vector', [0.1048, 0.5125, 0.09858, 0.5125, 0.09858, 0.5022, 0.2002, 0.5125, 0.1941, 0.5125, 0.1941, 0.5022, 2.058e-05, 0.6248, 2.058e-05, 0.5861, 0.002078, 0.5861, 0.2957, 0.5125, 0.2895, 0.5125, 0.2895, 0.5022, 0.1858, 0.7388, 0.192, 0.7388, 0.192, 0.7491, 0.4723, 0.7388, 0.4784, 0.7388, 0.4784, 0.7491, 0.09652, 0.5022, 0.09652, 0.5125, 0.09035, 0.5125, 0.09035, 0.5145, 0.1048, 0.5145, 0.002078, 0.6248, 0.5677, 0.7388, 0.5739, 0.7388, 0.5739, 0.7491, 0.002078, 0.6248, 2.058e-05, 0.6248, 0.09035, 0.5145, 0.09035, 0.5145, 2.058e-05, 0.6248, 0.002078, 0.5861, 0.09035, 0.5145, 0.002078, 0.5861, 0.09035, 0.5125, 0.09035, 0.5125, 0.002078, 0.5861, 0.002078, 0.5022, 0.09035, 0.5125, 0.002078, 0.5022, 0.09652, 0.5022, 0.192, 0.5022, 0.192, 0.5125, 0.1858, 0.5125, 0.09652, 0.7388, 0.09652, 0.7491, 0.09035, 0.7388, 0.09035, 0.7388, 0.09652, 0.7491, 0.002078, 0.7491, 0.09035, 0.7388, 0.002078, 0.7491, 0.09035, 0.7367, 0.09035, 0.7367, 0.002078, 0.7491, 0.1858, 0.5145, 0.2875, 0.5022, 0.2875, 0.5125, 0.2813, 0.5125, 0.2813, 0.5145, 0.2002, 0.5145, 0.2813, 0.5125, 0.2813, 0.5125, 0.2002, 0.5145, 0.2002, 0.5125, 0.2813, 0.5125, 0.2002, 0.5125, 0.2875, 0.5022, 0.2875, 0.5022, 0.2002, 0.5125, 0.1941, 0.5022, 0.09858, 0.5022, 0.192, 0.5022, 0.1048, 0.5125, 0.1048, 0.5125, 0.192, 0.5022, 0.1858, 0.5125, 0.1048, 0.5125, 0.1858, 0.5125, 0.1048, 0.5145, 0.1048, 0.5145, 0.1858, 0.5125, 0.1858, 0.5145, 0.1048, 0.5145, 0.1858, 0.5145, 0.002078, 0.6248, 0.002078, 0.6248, 0.1858, 0.5145, 0.002078, 0.7491, 0.09858, 0.7491, 0.09858, 0.7388, 0.1048, 0.7388, 0.192, 0.7491, 0.09858, 0.7491, 0.1858, 0.7388, 0.1858, 0.7388, 0.09858, 0.7491, 0.1048, 0.7388, 0.1858, 0.7388, 0.1048, 0.7388, 0.1858, 0.7367, 0.383, 0.5022, 0.383, 0.5125, 0.3768, 0.5125, 0.2895, 0.5022, 0.383, 0.5022, 0.2957, 0.5125, 0.2957, 0.5125, 0.383, 0.5022, 0.3768, 0.5125, 0.2957, 0.5125, 0.3768, 0.5125, 0.2957, 0.5145, 0.3768, 0.7388, 0.383, 0.7388, 0.383, 0.7491, 0.1858, 0.5145, 0.2002, 0.5145, 0.09035, 0.7367, 0.09035, 0.7367, 0.2002, 0.5145, 0.2813, 0.5145, 0.09035, 0.7367, 0.2813, 0.5145, 0.1048, 0.7367, 0.1048, 0.7367, 0.2813, 0.5145, 0.2957, 0.5145, 0.1048, 0.7367, 0.2957, 0.5145, 0.3768, 0.5145, 0.3768, 0.5145, 0.2957, 0.5145, 0.3768, 0.5125, 0.4867, 0.7367, 0.4723, 0.7367, 0.4795, 0.6153, 0.5677, 0.7367, 0.6194, 0.6153, 0.5821, 0.7367, 0.5821, 0.7367, 0.6194, 0.6153, 0.6194, 0.7491, 0.5821, 0.7367, 0.6194, 0.7491, 0.5821, 0.7388, 0.5821, 0.7388, 0.6194, 0.7491, 0.576, 0.7491, 0.5821, 0.7388, 0.576, 0.7491, 0.576, 0.7388, 0.385, 0.7491, 0.385, 0.7388, 0.3912, 0.7388, 0.4784, 0.7491, 0.385, 0.7491, 0.4723, 0.7388, 0.4723, 0.7388, 0.385, 0.7491, 0.3912, 0.7388, 0.4723, 0.7388, 0.3912, 0.7388, 0.4723, 0.7367, 0.3912, 0.7367, 0.3768, 0.7367, 0.3768, 0.5145, 0.4805, 0.7491, 0.4805, 0.7388, 0.4867, 0.7388, 0.4795, 0.6153, 0.6194, 0.6153, 0.4867, 0.7367, 0.4867, 0.7367, 0.6194, 0.6153, 0.5677, 0.7367, 0.4867, 0.7367, 0.5677, 0.7367, 0.4867, 0.7388, 0.4867, 0.7388, 0.5677, 0.7367, 0.5677, 0.7388, 0.4867, 0.7388, 0.5677, 0.7388, 0.4805, 0.7491, 0.4805, 0.7491, 0.5677, 0.7388, 0.5739, 0.7491, 0.3912, 0.7388, 0.3912, 0.7367, 0.4723, 0.7367, 0.4723, 0.7367, 0.3912, 0.7367, 0.3768, 0.5145, 0.4723, 0.7367, 0.3768, 0.5145, 0.4795, 0.6153, 0.4795, 0.6153, 0.3768, 0.5145, 0.3912, 0.5145, 0.4795, 0.6153, 0.3912, 0.5145, 0.4795, 0.5022, 0.4795, 0.5022, 0.3912, 0.5145, 0.3912, 0.5125, 0.4795, 0.5022, 0.3912, 0.5125, 0.385, 0.5022, 0.385, 0.5022, 0.3912, 0.5125, 0.385, 0.5125, 0.2813, 0.7388, 0.2875, 0.7388, 0.2875, 0.7491, 0.2895, 0.7491, 0.2895, 0.7388, 0.2957, 0.7388, 0.383, 0.7491, 0.2895, 0.7491, 0.3768, 0.7388, 0.3768, 0.7388, 0.2895, 0.7491, 0.2957, 0.7388, 0.3768, 0.7388, 0.2957, 0.7388, 0.3768, 0.7367, 0.3768, 0.7367, 0.2957, 0.7388, 0.2957, 0.7367, 0.3768, 0.7367, 0.2957, 0.7367, 0.3768, 0.5145, 0.3768, 0.5145, 0.2957, 0.7367, 0.2813, 0.7367, 0.1941, 0.7491, 0.1941, 0.7388, 0.2002, 0.7388, 0.1048, 0.7388, 0.1048, 0.7367, 0.1858, 0.7367, 0.1858, 0.7367, 0.1048, 0.7367, 0.3768, 0.5145, 0.1858, 0.7367, 0.3768, 0.5145, 0.2002, 0.7367, 0.2002, 0.7367, 0.3768, 0.5145, 0.2813, 0.7367, 0.2002, 0.7367, 0.2813, 0.7367, 0.2002, 0.7388, 0.2002, 0.7388, 0.2813, 0.7367, 0.2813, 0.7388, 0.2002, 0.7388, 0.2813, 0.7388, 0.1941, 0.7491, 0.1941, 0.7491, 0.2813, 0.7388, 0.2875, 0.7491, 0.8977, 0.9278, 0.9209, 0.9278, 0.9415, 0.936, 0.8977, 0.851, 0.8684, 0.8426, 0.9415, 0.8426, 0.9415, 0.936, 0.9209, 0.9278, 0.9415, 0.8426, 0.9415, 0.8426, 0.9209, 0.9278, 0.9209, 0.851, 0.9415, 0.8426, 0.9209, 0.851, 0.8977, 0.851, 0.8684, 0.8426, 0.8709, 0.9278, 0.8684, 0.936, 0.8684, 0.936, 0.8709, 0.9278, 0.8833, 0.9278, 0.9415, 0.936, 0.8684, 0.936, 0.8977, 0.9278, 0.8977, 0.9278, 0.8684, 0.936, 0.8833, 0.9278, 0.8977, 0.9278, 0.8833, 0.9278, 0.8977, 0.851, 0.8977, 0.851, 0.8833, 0.9278, 0.8833, 0.851, 0.8977, 0.851, 0.8833, 0.851, 0.8684, 0.8426, 0.8684, 0.8426, 0.8833, 0.851, 0.8709, 0.851, 0.8684, 0.8426, 0.8709, 0.851, 0.8709, 0.9278, 0.9415, 0.7695, 0.9849, 0.7695, 0.9849, 0.7901, 0.9849, 0.7901, 0.95, 0.7901, 0.9415, 0.7695, 0.9415, 0.7695, 0.95, 0.7901, 0.95, 0.8133, 0.9415, 0.7695, 0.95, 0.8133, 0.9415, 0.8426, 0.9849, 0.8401, 0.9849, 0.8426, 0.95, 0.8401, 0.95, 0.8401, 0.9849, 0.8426, 0.9415, 0.8426, 0.95, 0.8401, 0.9415, 0.8426, 0.95, 0.8277, 0.95, 0.8277, 0.9415, 0.8426, 0.95, 0.8133, 0.95, 0.8277, 0.95, 0.8133, 0.9849, 0.8277, 0.9849, 0.8277, 0.95, 0.8133, 0.9849, 0.8133, 0.8977, 0.8343, 0.9209, 0.8343, 0.9415, 0.8426, 0.8977, 0.7576, 0.8684, 0.7491, 0.9415, 0.7491, 0.9415, 0.8426, 0.9209, 0.8343, 0.9415, 0.7491, 0.9415, 0.7491, 0.9209, 0.8343, 0.9209, 0.7576, 0.9415, 0.7491, 0.9209, 0.7576, 0.8977, 0.7576, 0.8684, 0.7491, 0.8709, 0.8343, 0.8684, 0.8426, 0.8684, 0.8426, 0.8709, 0.8343, 0.8833, 0.8343, 0.9415, 0.8426, 0.8684, 0.8426, 0.8977, 0.8343, 0.8977, 0.8343, 0.8684, 0.8426, 0.8833, 0.8343, 0.8977, 0.8343, 0.8833, 0.8343, 0.8977, 0.7576, 0.8977, 0.7576, 0.8833, 0.8343, 0.8833, 0.7576, 0.8977, 0.7576, 0.8833, 0.7576, 0.8684, 0.7491, 0.8684, 0.7491, 0.8833, 0.7576, 0.8709, 0.7576, 0.8684, 0.7491, 0.8709, 0.7576, 0.8709, 0.8343, 0.9887, 0.6839, 0.9887, 0.6607, 0.9969, 0.6401, 0.9119, 0.6839, 0.9035, 0.7131, 0.9035, 0.6401, 0.9969, 0.6401, 0.9887, 0.6607, 0.9035, 0.6401, 0.9035, 0.6401, 0.9887, 0.6607, 0.9119, 0.6607, 0.9035, 0.6401, 0.9119, 0.6607, 0.9119, 0.6839, 0.9035, 0.7131, 0.9887, 0.7107, 0.9969, 0.7131, 0.9969, 0.7131, 0.9887, 0.7107, 0.9887, 0.6983, 0.9969, 0.6401, 0.9969, 0.7131, 0.9887, 0.6839, 0.9887, 0.6839, 0.9969, 0.7131, 0.9887, 0.6983, 0.9887, 0.6839, 0.9887, 0.6983, 0.9119, 0.6839, 0.9119, 0.6839, 0.9887, 0.6983, 0.9119, 0.6983, 0.9119, 0.6839, 0.9119, 0.6983, 0.9035, 0.7131, 0.9035, 0.7131, 0.9119, 0.6983, 0.9119, 0.7107, 0.9035, 0.7131, 0.9119, 0.7107, 0.9887, 0.7107, 0.8767, 0.3935, 0.8767, 0.4167, 0.8685, 0.4373, 0.9535, 0.3935, 0.9619, 0.3643, 0.9619, 0.4373, 0.8685, 0.4373, 0.8767, 0.4167, 0.9619, 0.4373, 0.9619, 0.4373, 0.8767, 0.4167, 0.9535, 0.4167, 0.9619, 0.4373, 0.9535, 0.4167, 0.9535, 0.3935, 0.9619, 0.3643, 0.8767, 0.3667, 0.8685, 0.3643, 0.8685, 0.3643, 0.8767, 0.3667, 0.8767, 0.3791, 0.8685, 0.4373, 0.8685, 0.3643, 0.8767, 0.3935, 0.8767, 0.3935, 0.8685, 0.3643, 0.8767, 0.3791, 0.8767, 0.3935, 0.8767, 0.3791, 0.9535, 0.3935, 0.9535, 0.3935, 0.8767, 0.3791, 0.9535, 0.3791, 0.9535, 0.3935, 0.9535, 0.3791, 0.9619, 0.3643, 0.9619, 0.3643, 0.9535, 0.3791, 0.9535, 0.3667, 0.9619, 0.3643, 0.9535, 0.3667, 0.8767, 0.3667, 0.8787, 0.5314, 0.8787, 0.5546, 0.8705, 0.5752, 0.9555, 0.5314, 0.9639, 0.5022, 0.9639, 0.5752, 0.8705, 0.5752, 0.8787, 0.5546, 0.9639, 0.5752, 0.9639, 0.5752, 0.8787, 0.5546, 0.9555, 0.5546, 0.9639, 0.5752, 0.9555, 0.5546, 0.9555, 0.5314, 0.9639, 0.5022, 0.8787, 0.5046, 0.8705, 0.5022, 0.8705, 0.5022, 0.8787, 0.5046, 0.8787, 0.517, 0.8705, 0.5752, 0.8705, 0.5022, 0.8787, 0.5314, 0.8787, 0.5314, 0.8705, 0.5022, 0.8787, 0.517, 0.8787, 0.5314, 0.8787, 0.517, 0.9555, 0.5314, 0.9555, 0.5314, 0.8787, 0.517, 0.9555, 0.517, 0.9555, 0.5314, 0.9555, 0.517, 0.9639, 0.5022, 0.9639, 0.5022, 0.9555, 0.517, 0.9555, 0.5046, 0.9639, 0.5022, 0.9555, 0.5046, 0.8787, 0.5046, 0.6507, 0.3766, 0.6739, 0.3766, 0.6945, 0.3848, 0.6507, 0.2998, 0.6215, 0.2904, 0.6945, 0.2904, 0.6945, 0.3848, 0.6739, 0.3766, 0.6945, 0.2904, 0.6945, 0.2904, 0.6739, 0.3766, 0.6739, 0.2998, 0.6945, 0.2904, 0.6739, 0.2998, 0.6507, 0.2998, 0.6945, 0.3848, 0.6215, 0.3848, 0.6507, 0.3766, 0.6507, 0.3766, 0.6215, 0.3848, 0.6363, 0.3766, 0.6507, 0.3766, 0.6363, 0.3766, 0.6507, 0.2998, 0.6507, 0.2998, 0.6363, 0.3766, 0.6363, 0.2998, 0.6507, 0.2998, 0.6363, 0.2998, 0.6215, 0.2904, 0.6215, 0.2904, 0.6363, 0.2998, 0.6239, 0.2998, 0.6215, 0.2904, 0.6239, 0.2998, 0.6215, 0.3848, 0.6215, 0.3848, 0.6239, 0.2998, 0.6239, 0.3766, 0.6215, 0.3848, 0.6239, 0.3766, 0.6363, 0.3766, 0.8012, 0.6483, 0.7779, 0.6483, 0.7573, 0.6401, 0.8012, 0.7251, 0.8304, 0.7345, 0.7573, 0.7345, 0.7573, 0.6401, 0.7779, 0.6483, 0.7573, 0.7345, 0.7573, 0.7345, 0.7779, 0.6483, 0.7779, 0.7251, 0.7573, 0.7345, 0.7779, 0.7251, 0.8012, 0.7251, 0.8304, 0.7345, 0.8279, 0.6483, 0.8304, 0.6401, 0.8304, 0.6401, 0.8279, 0.6483, 0.8156, 0.6483, 0.7573, 0.6401, 0.8304, 0.6401, 0.8012, 0.6483, 0.8012, 0.6483, 0.8304, 0.6401, 0.8156, 0.6483, 0.8012, 0.6483, 0.8156, 0.6483, 0.8012, 0.7251, 0.8012, 0.7251, 0.8156, 0.6483, 0.8156, 0.7251, 0.8012, 0.7251, 0.8156, 0.7251, 0.8304, 0.7345, 0.8304, 0.7345, 0.8156, 0.7251, 0.8279, 0.7251, 0.8304, 0.7345, 0.8279, 0.7251, 0.8279, 0.6483, 0.9168, 0.1657, 0.8936, 0.1657, 0.873, 0.1574, 0.9168, 0.2424, 0.9461, 0.2508, 0.873, 0.2508, 0.873, 0.1574, 0.8936, 0.1657, 0.873, 0.2508, 0.873, 0.2508, 0.8936, 0.1657, 0.8936, 0.2424, 0.873, 0.2508, 0.8936, 0.2424, 0.9168, 0.2424, 0.9461, 0.2508, 0.9436, 0.1657, 0.9461, 0.1574, 0.9461, 0.1574, 0.9436, 0.1657, 0.9313, 0.1657, 0.873, 0.1574, 0.9461, 0.1574, 0.9168, 0.1657, 0.9168, 0.1657, 0.9461, 0.1574, 0.9313, 0.1657, 0.9168, 0.1657, 0.9313, 0.1657, 0.9168, 0.2424, 0.9168, 0.2424, 0.9313, 0.1657, 0.9313, 0.2424, 0.9168, 0.2424, 0.9313, 0.2424, 0.9461, 0.2508, 0.9461, 0.2508, 0.9313, 0.2424, 0.9436, 0.2424, 0.9461, 0.2508, 0.9436, 0.2424, 0.9436, 0.1657, 0.8198, 0.9103, 0.8198, 0.887, 0.8281, 0.8665, 0.743, 0.9103, 0.7347, 0.9395, 0.7347, 0.8665, 0.8281, 0.8665, 0.8198, 0.887, 0.7347, 0.8665, 0.7347, 0.8665, 0.8198, 0.887, 0.743, 0.887, 0.7347, 0.8665, 0.743, 0.887, 0.743, 0.9103, 0.7347, 0.9395, 0.8198, 0.937, 0.8281, 0.9395, 0.8281, 0.9395, 0.8198, 0.937, 0.8198, 0.9247, 0.8281, 0.8665, 0.8281, 0.9395, 0.8198, 0.9103, 0.8198, 0.9103, 0.8281, 0.9395, 0.8198, 0.9247, 0.8198, 0.9103, 0.8198, 0.9247, 0.743, 0.9103, 0.743, 0.9103, 0.8198, 0.9247, 0.743, 0.9247, 0.743, 0.9103, 0.743, 0.9247, 0.7347, 0.9395, 0.7347, 0.9395, 0.743, 0.9247, 0.743, 0.937, 0.7347, 0.9395, 0.743, 0.937, 0.8198, 0.937, 0.8726, 0.09344, 0.8726, 2.058e-05, 0.9456, 0.09344, 0.9456, 0.09344, 0.8726, 2.058e-05, 0.9456, 2.058e-05, 0.8742, 0.6495, 0.851, 0.6495, 0.8304, 0.6401, 0.8742, 0.7263, 0.9035, 0.7345, 0.8304, 0.7345, 0.8304, 0.6401, 0.851, 0.6495, 0.8304, 0.7345, 0.8304, 0.7345, 0.851, 0.6495, 0.851, 0.7263, 0.8304, 0.7345, 0.851, 0.7263, 0.8742, 0.7263, 0.9035, 0.7345, 0.901, 0.6495, 0.9035, 0.6401, 0.9035, 0.6401, 0.901, 0.6495, 0.8886, 0.6495, 0.8304, 0.6401, 0.9035, 0.6401, 0.8742, 0.6495, 0.8742, 0.6495, 0.9035, 0.6401, 0.8886, 0.6495, 0.8742, 0.6495, 0.8886, 0.6495, 0.8742, 0.7263, 0.8742, 0.7263, 0.8886, 0.6495, 0.8886, 0.7263, 0.8742, 0.7263, 0.8886, 0.7263, 0.9035, 0.7345, 0.9035, 0.7345, 0.8886, 0.7263, 0.901, 0.7263, 0.9035, 0.7345, 0.901, 0.7263, 0.901, 0.6495, 0.8684, 0.3643, 0.8684, 0.5021, 0.7573, 0.3643, 0.7573, 0.3643, 0.8684, 0.5021, 0.7573, 0.5021, 0.6235, 0.4287, 0.6215, 0.4287, 0.6215, 0.4054, 0.7573, 0.4984, 0.747, 0.5021, 0.7573, 0.3848, 0.7573, 0.3848, 0.747, 0.5021, 0.6235, 0.4054, 0.7573, 0.3848, 0.6235, 0.4054, 0.6235, 0.3848, 0.747, 0.5021, 0.6235, 0.4579, 0.6235, 0.4554, 0.6215, 0.4554, 0.6215, 0.4431, 0.6235, 0.4554, 0.6235, 0.4554, 0.6215, 0.4431, 0.6235, 0.4431, 0.6235, 0.4554, 0.6235, 0.4431, 0.747, 0.5021, 0.747, 0.5021, 0.6235, 0.4431, 0.6235, 0.4287, 0.747, 0.5021, 0.6235, 0.4287, 0.6235, 0.4054, 0.6235, 0.4054, 0.6235, 0.4287, 0.6215, 0.4054, 0.9609, 0.2508, 0.9609, 0.3619, 0.848, 0.2508, 0.848, 0.2508, 0.9609, 0.3619, 0.8878, 0.3619, 0.7034, 0.6693, 0.6266, 0.6693, 0.6266, 0.6549, 0.7034, 0.6549, 0.7034, 0.6425, 0.7573, 0.6401, 0.7573, 0.6401, 0.7034, 0.6425, 0.6266, 0.6425, 0.7573, 0.6401, 0.6266, 0.6425, 0.6194, 0.6401, 0.6266, 0.6549, 0.7034, 0.6549, 0.7034, 0.6693, 0.7034, 0.6693, 0.7034, 0.6549, 0.7573, 0.6401, 0.7034, 0.6693, 0.7573, 0.6401, 0.7034, 0.6925, 0.7034, 0.6925, 0.7573, 0.6401, 0.7573, 0.7131, 0.7034, 0.6925, 0.7573, 0.7131, 0.6266, 0.6925, 0.6266, 0.6925, 0.7573, 0.7131, 0.6194, 0.7131, 0.6266, 0.6925, 0.6194, 0.7131, 0.6266, 0.6693, 0.6266, 0.6693, 0.6194, 0.7131, 0.6194, 0.6401, 0.6266, 0.6693, 0.6194, 0.6401, 0.6266, 0.6549, 0.6266, 0.6549, 0.6194, 0.6401, 0.6266, 0.6425, 0.6214, 2.058e-05, 0.6214, 0.2511, 0.6157, 0.2511, 0.6214, 2.058e-05, 0.6157, 0.2511, 0.4761, 2.058e-05, 2.058e-05, 0.2511, 2.058e-05, 2.058e-05, 0.04642, 0.2511, 0.04642, 0.2511, 2.058e-05, 2.058e-05, 0.028, 2.058e-05, 0.04642, 0.2511, 0.028, 2.058e-05, 0.1419, 0.2511, 0.1419, 0.2511, 0.028, 2.058e-05, 0.1421, 2.058e-05, 0.1419, 0.2511, 0.1421, 2.058e-05, 0.2374, 0.2511, 0.2374, 0.2511, 0.1421, 2.058e-05, 0.2376, 2.058e-05, 0.2374, 0.2511, 0.2376, 2.058e-05, 0.3328, 0.2511, 0.3328, 0.2511, 0.2376, 2.058e-05, 0.333, 2.058e-05, 0.3328, 0.2511, 0.333, 2.058e-05, 0.4283, 0.2511, 0.4283, 0.2511, 0.333, 2.058e-05, 0.4761, 2.058e-05, 0.4283, 0.2511, 0.4761, 2.058e-05, 0.5238, 0.2511, 0.5238, 0.2511, 0.4761, 2.058e-05, 0.6157, 0.2511, 0.7441, 0.7903, 0.7441, 0.7491, 0.8684, 0.7491, 0.6215, 0.7491, 0.7054, 0.7491, 0.6215, 0.8222, 0.6215, 0.8222, 0.7054, 0.7491, 0.7054, 0.7903, 0.6215, 0.8222, 0.7054, 0.7903, 0.7449, 0.8664, 0.7449, 0.8664, 0.7054, 0.7903, 0.7441, 0.7903, 0.7449, 0.8664, 0.7441, 0.7903, 0.8684, 0.8222, 0.8684, 0.8222, 0.7441, 0.7903, 0.8684, 0.7491, 0.6214, 0.5001, 0.6194, 0.5001, 0.6214, 0.3766, 0.6214, 0.3766, 0.6194, 0.5001, 0.6194, 0.3766, 0.6214, 0.2532, 0.6214, 0.3766, 0.6194, 0.2532, 0.6194, 0.2532, 0.6214, 0.3766, 0.6194, 0.3766, 0.6194, 0.5684, 0.7054, 0.5783, 0.6194, 0.6195, 0.6194, 0.6195, 0.7054, 0.5783, 0.7054, 0.6195, 0.6194, 0.6195, 0.7054, 0.6195, 0.6194, 0.64, 0.6194, 0.64, 0.7054, 0.6195, 0.7441, 0.6195, 0.6194, 0.64, 0.7441, 0.6195, 0.8705, 0.64, 0.8684, 0.5464, 0.7441, 0.5783, 0.7449, 0.5022, 0.7449, 0.5022, 0.7441, 0.5783, 0.7054, 0.5783, 0.7449, 0.5022, 0.7054, 0.5783, 0.6215, 0.5464, 0.6215, 0.5464, 0.7054, 0.5783, 0.6194, 0.5684, 0.6215, 0.5464, 0.6194, 0.5684, 0.6194, 0.5464, 0.8705, 0.64, 0.7441, 0.6195, 0.8705, 0.6195, 0.8705, 0.6195, 0.7441, 0.6195, 0.7441, 0.5783, 0.8705, 0.6195, 0.7441, 0.5783, 0.8705, 0.5684, 0.8705, 0.5684, 0.7441, 0.5783, 0.8684, 0.5464, 0.8705, 0.5684, 0.8684, 0.5464, 0.8705, 0.5464, 2.061e-05, 0.3766, 2.058e-05, 0.2532, 0.002078, 0.3766, 0.002078, 0.3766, 2.058e-05, 0.2532, 0.002078, 0.2532, 2.065e-05, 0.5001, 2.061e-05, 0.3766, 0.002078, 0.3869, 0.002078, 0.3869, 2.061e-05, 0.3766, 0.002078, 0.3766, 0.002078, 0.5001, 2.065e-05, 0.5001, 0.002078, 0.3889, 0.002078, 0.3889, 2.065e-05, 0.5001, 0.002078, 0.3869, 0.002078, 0.3889, 0.002078, 0.3869, 0.1399, 0.3889, 0.1399, 0.3889, 0.002078, 0.3869, 0.142, 0.3869, 0.1399, 0.3889, 0.142, 0.3869, 0.1399, 0.5001, 0.1399, 0.5001, 0.142, 0.3869, 0.142, 0.5001, 0.8725, 0.07163, 0.8725, 0.09364, 0.8705, 0.09364, 0.6235, 0.09364, 0.6215, 0.09364, 0.6215, 0.07163, 0.6215, 0.07163, 0.6215, 0.0206, 0.6235, 0.09364, 0.6235, 0.09364, 0.6215, 0.0206, 0.6215, 2.058e-05, 0.6235, 0.09364, 0.6215, 2.058e-05, 0.747, 0.1379, 0.747, 0.1379, 0.6215, 2.058e-05, 0.8725, 2.058e-05, 0.747, 0.1379, 0.8725, 2.058e-05, 0.8705, 0.09364, 0.8705, 0.09364, 0.8725, 2.058e-05, 0.8725, 0.0206, 0.8705, 0.09364, 0.8725, 0.0206, 0.8725, 0.07163, 2.065e-05, 0.5021, 2.065e-05, 0.5001, 0.002078, 0.5001, 2.065e-05, 0.5021, 0.002078, 0.5001, 0.028, 0.5021, 0.028, 0.5021, 0.002078, 0.5001, 0.1399, 0.5001, 0.028, 0.5021, 0.1399, 0.5001, 0.1421, 0.5021, 0.1421, 0.5021, 0.1399, 0.5001, 0.142, 0.5001, 0.1421, 0.5021, 0.142, 0.5001, 0.2376, 0.5021, 0.142, 0.5001, 0.2364, 0.5001, 0.2376, 0.5021, 0.2376, 0.5021, 0.2364, 0.5001, 0.2385, 0.5001, 0.2376, 0.5021, 0.2385, 0.5001, 0.333, 0.5021, 0.333, 0.5021, 0.2385, 0.5001, 0.3319, 0.5001, 0.6194, 0.5001, 0.6214, 0.5001, 0.6214, 0.5021, 0.6194, 0.5001, 0.6214, 0.5021, 0.5249, 0.5001, 0.3319, 0.5001, 0.334, 0.5001, 0.333, 0.5021, 0.333, 0.5021, 0.334, 0.5001, 0.4274, 0.5001, 0.333, 0.5021, 0.4274, 0.5001, 0.4761, 0.5021, 0.4761, 0.5021, 0.4274, 0.5001, 0.4295, 0.5001, 0.4761, 0.5021, 0.4295, 0.5001, 0.6214, 0.5021, 0.6214, 0.5021, 0.4295, 0.5001, 0.5229, 0.5001, 0.6214, 0.5021, 0.5229, 0.5001, 0.5249, 0.5001, 0.5935, 0.7491, 0.6214, 0.7491, 0.6214, 0.7697, 0.5935, 0.7491, 0.5935, 0.7697, 0.4794, 0.7491, 0.4794, 0.7491, 0.5935, 0.7697, 0.4794, 0.7697, 0.4794, 0.7491, 0.4794, 0.7697, 0.3839, 0.7491, 0.3839, 0.7491, 0.4794, 0.7697, 0.3839, 0.7697, 0.3839, 0.7491, 0.3839, 0.7697, 0.2885, 0.7491, 0.2885, 0.7491, 0.3839, 0.7697, 0.2885, 0.7697, 0.2885, 0.7491, 0.2885, 0.7697, 0.1453, 0.7491, 0.1453, 0.7491, 0.2885, 0.7697, 0.1453, 0.7697, 0.1453, 0.7491, 0.1453, 0.7697, 2.058e-05, 0.7491, 2.058e-05, 0.7491, 0.1453, 0.7697, 2.058e-05, 0.7697, 2.058e-05, 0.8207, 0.01154, 0.8135, 0.08829, 0.8135, 0.01154, 0.8135, 2.058e-05, 0.8207, 0.01154, 0.7903, 0.01154, 0.7903, 2.058e-05, 0.8207, 2.058e-05, 0.7697, 0.01154, 0.7903, 2.058e-05, 0.7697, 0.08829, 0.7903, 0.08829, 0.7903, 2.058e-05, 0.7697, 0.1453, 0.7697, 0.08829, 0.7903, 0.1453, 0.7697, 0.08829, 0.8135, 0.08829, 0.8135, 0.1453, 0.7697, 0.1453, 0.8207, 0.08829, 0.8135, 0.1453, 0.8207, 2.058e-05, 0.8207, 0.2024, 0.8135, 0.1453, 0.8207, 0.2024, 0.7903, 0.2024, 0.7903, 0.1453, 0.8207, 0.1453, 0.7697, 0.2024, 0.7903, 0.1453, 0.7697, 0.2791, 0.7903, 0.2791, 0.7903, 0.1453, 0.7697, 0.2885, 0.7697, 0.2791, 0.7903, 0.2885, 0.7697, 0.2791, 0.8135, 0.2791, 0.8135, 0.2885, 0.7697, 0.2885, 0.8207, 0.2978, 0.7903, 0.2885, 0.7697, 0.3746, 0.7903, 0.3746, 0.7903, 0.2885, 0.7697, 0.3839, 0.7697, 0.3746, 0.7903, 0.3839, 0.7697, 0.3746, 0.8135, 0.3746, 0.8135, 0.3839, 0.7697, 0.3839, 0.8207, 0.3746, 0.8135, 0.3839, 0.8207, 0.2978, 0.8135, 0.2978, 0.8135, 0.3839, 0.8207, 0.2885, 0.8207, 0.2978, 0.8135, 0.2885, 0.8207, 0.2978, 0.7903, 0.2978, 0.7903, 0.2885, 0.8207, 0.2885, 0.7697, 0.3932, 0.7903, 0.3839, 0.7697, 0.47, 0.7903, 0.47, 0.7903, 0.3839, 0.7697, 0.4794, 0.7697, 0.47, 0.7903, 0.4794, 0.7697, 0.47, 0.8135, 0.47, 0.8135, 0.4794, 0.7697, 0.4794, 0.8207, 0.47, 0.8135, 0.4794, 0.8207, 0.3932, 0.8135, 0.3932, 0.8135, 0.4794, 0.8207, 0.3839, 0.8207, 0.3932, 0.8135, 0.3839, 0.8207, 0.3932, 0.7903, 0.3932, 0.7903, 0.3839, 0.8207, 0.3839, 0.7697, 0.4794, 0.8207, 0.4887, 0.8135, 0.5655, 0.8135, 0.5935, 0.7491, 0.6214, 0.7697, 0.5935, 0.7697, 0.5935, 0.7697, 0.6214, 0.7697, 0.6214, 0.8207, 0.5935, 0.7697, 0.6214, 0.8207, 0.5935, 0.8207, 2.058e-05, 0.8428, 0.01154, 0.8403, 0.08829, 0.8403, 0.01154, 0.8403, 2.058e-05, 0.8428, 0.01154, 0.8279, 0.01154, 0.8279, 2.058e-05, 0.8428, 2.058e-05, 0.8207, 0.01154, 0.8279, 2.058e-05, 0.8207, 0.08829, 0.8279, 0.08829, 0.8279, 2.058e-05, 0.8207, 0.1453, 0.8207, 0.08829, 0.8279, 0.1453, 0.8207, 0.08829, 0.8403, 0.08829, 0.8403, 0.1453, 0.8207, 0.1453, 0.8428, 0.08829, 0.8403, 0.1453, 0.8428, 2.058e-05, 0.8428, 0.2885, 0.8207, 0.2791, 0.8279, 0.2024, 0.8279, 0.2791, 0.8279, 0.2885, 0.8207, 0.2791, 0.8403, 0.2791, 0.8403, 0.2885, 0.8207, 0.2885, 0.8428, 0.2791, 0.8403, 0.2885, 0.8428, 0.2024, 0.8403, 0.2024, 0.8403, 0.2885, 0.8428, 0.1453, 0.8428, 0.2024, 0.8403, 0.1453, 0.8428, 0.2024, 0.8279, 0.2024, 0.8279, 0.1453, 0.8428, 0.1453, 0.8207, 0.2024, 0.8279, 0.1453, 0.8207, 0.2885, 0.8207, 0.2885, 0.8207, 0.1453, 0.8207, 0.2024, 0.8135, 0.2885, 0.8207, 0.2024, 0.8135, 0.2791, 0.8135, 0.3746, 0.8403, 0.3839, 0.8428, 0.2978, 0.8403, 0.2978, 0.8403, 0.3839, 0.8428, 0.2885, 0.8428, 0.2978, 0.8403, 0.2885, 0.8428, 0.2978, 0.8279, 0.2978, 0.8279, 0.2885, 0.8428, 0.2885, 0.8207, 0.2978, 0.8279, 0.2885, 0.8207, 0.3746, 0.8279, 0.3746, 0.8279, 0.2885, 0.8207, 0.3839, 0.8207, 0.3932, 0.8279, 0.3839, 0.8428, 0.3839, 0.8207, 0.3839, 0.8207, 0.3839, 0.8428, 0.3746, 0.8403, 0.3839, 0.8207, 0.3746, 0.8403, 0.3746, 0.8279, 0.3932, 0.8279, 0.3839, 0.8207, 0.47, 0.8279, 0.47, 0.8279, 0.3839, 0.8207, 0.4794, 0.8207, 0.47, 0.8279, 0.4794, 0.8207, 0.47, 0.8403, 0.3932, 0.8279, 0.3932, 0.8403, 0.3839, 0.8428, 0.3839, 0.8428, 0.3932, 0.8403, 0.47, 0.8403, 0.3839, 0.8428, 0.47, 0.8403, 0.4794, 0.8428, 0.4794, 0.8428, 0.47, 0.8403, 0.4794, 0.8207, 0.4794, 0.8428, 0.4794, 0.8207, 0.4887, 0.8279, 0.5655, 0.8403, 0.5655, 0.8279, 0.5935, 0.8207, 0.4887, 0.8135, 0.4794, 0.8207, 0.4887, 0.7903, 0.4887, 0.7903, 0.4794, 0.8207, 0.4794, 0.7697, 0.4887, 0.7903, 0.4794, 0.7697, 0.5655, 0.7903, 0.5655, 0.7903, 0.4794, 0.7697, 0.5935, 0.7697, 0.5655, 0.7903, 0.5935, 0.7697, 0.5655, 0.8135, 0.5655, 0.8135, 0.5935, 0.7697, 0.5935, 0.8207, 0.5655, 0.8135, 0.5935, 0.8207, 0.4794, 0.8207, 0.4794, 0.8207, 0.5935, 0.8207, 0.5655, 0.8279, 0.4794, 0.8207, 0.5655, 0.8279, 0.4887, 0.8279, 0.6214, 0.8207, 0.6214, 0.8428, 0.5935, 0.8207, 0.5935, 0.8207, 0.6214, 0.8428, 0.5935, 0.8428, 0.5935, 0.8207, 0.5935, 0.8428, 0.5655, 0.8403, 0.5655, 0.8403, 0.5935, 0.8428, 0.4794, 0.8428, 0.5655, 0.8403, 0.4794, 0.8428, 0.4887, 0.8403, 0.4887, 0.8403, 0.4794, 0.8428, 0.4887, 0.8279, 0.002078, 0.2532, 2.058e-05, 0.2532, 2.058e-05, 0.2511, 0.002078, 0.2532, 2.058e-05, 0.2511, 0.04549, 0.2532, 0.04549, 0.2532, 2.058e-05, 0.2511, 0.04642, 0.2511, 0.04549, 0.2532, 0.04642, 0.2511, 0.04755, 0.2532, 0.04755, 0.2532, 0.04642, 0.2511, 0.1419, 0.2511, 0.04755, 0.2532, 0.1419, 0.2511, 0.141, 0.2532, 0.141, 0.2532, 0.1419, 0.2511, 0.143, 0.2532, 0.143, 0.2532, 0.1419, 0.2511, 0.2374, 0.2511, 0.143, 0.2532, 0.2374, 0.2511, 0.2364, 0.2532, 0.2364, 0.2532, 0.2374, 0.2511, 0.2385, 0.2532, 0.2385, 0.2532, 0.2374, 0.2511, 0.3328, 0.2511, 0.2385, 0.2532, 0.3328, 0.2511, 0.3319, 0.2532, 0.3319, 0.2532, 0.3328, 0.2511, 0.334, 0.2532, 0.334, 0.2532, 0.3328, 0.2511, 0.4283, 0.2511, 0.334, 0.2532, 0.4283, 0.2511, 0.4274, 0.2532, 0.4274, 0.2532, 0.4283, 0.2511, 0.4295, 0.2532, 0.4295, 0.2532, 0.4283, 0.2511, 0.5238, 0.2511, 0.4295, 0.2532, 0.5238, 0.2511, 0.5229, 0.2532, 0.6214, 0.2511, 0.6214, 0.2532, 0.6157, 0.2511, 0.6157, 0.2511, 0.6214, 0.2532, 0.6194, 0.2532, 0.6157, 0.2511, 0.6194, 0.2532, 0.5238, 0.2511, 0.5238, 0.2511, 0.6194, 0.2532, 0.5249, 0.2532, 0.5238, 0.2511, 0.5249, 0.2532, 0.5229, 0.2532, 0.107, 0.8453, 0.09766, 0.8428, 0.1931, 0.8428, 0.4889, 0.8453, 0.4796, 0.8428, 0.575, 0.8428, 0.005782, 0.9364, 2.058e-05, 0.9364, 2.058e-05, 0.9158, 0.005782, 0.9364, 0.005782, 0.9158, 0.09766, 0.9364, 0.09766, 0.9364, 0.005782, 0.9158, 0.09766, 0.9158, 0.09766, 0.9364, 0.09766, 0.9158, 0.1931, 0.9364, 0.1931, 0.9364, 0.09766, 0.9158, 0.1931, 0.9158, 0.1931, 0.9364, 0.1931, 0.9158, 0.2886, 0.9364, 0.2886, 0.9364, 0.1931, 0.9158, 0.2886, 0.9158, 0.2886, 0.9364, 0.2886, 0.9158, 0.3841, 0.9364, 0.3841, 0.9364, 0.2886, 0.9158, 0.3841, 0.9158, 0.3841, 0.9364, 0.3841, 0.9158, 0.4796, 0.9364, 0.4796, 0.9364, 0.3841, 0.9158, 0.4796, 0.9158, 0.4796, 0.9364, 0.4796, 0.9158, 0.575, 0.9364, 0.575, 0.9364, 0.4796, 0.9158, 0.575, 0.9158, 0.575, 0.9364, 0.575, 0.9158, 0.6214, 0.9364, 0.6214, 0.9364, 0.575, 0.9158, 0.6214, 0.9158, 0.6194, 0.872, 0.5844, 0.872, 0.6214, 0.8648, 0.6194, 0.872, 0.6214, 0.8648, 0.6194, 0.8953, 0.6194, 0.8953, 0.6214, 0.8648, 0.6214, 0.9158, 0.6194, 0.8953, 0.6214, 0.9158, 0.5844, 0.8953, 0.5844, 0.8953, 0.6214, 0.9158, 0.575, 0.9158, 0.5844, 0.8953, 0.575, 0.9158, 0.5844, 0.872, 0.5844, 0.872, 0.575, 0.9158, 0.575, 0.8648, 0.5844, 0.872, 0.575, 0.8648, 0.6214, 0.8648, 0.5657, 0.8953, 0.575, 0.9158, 0.4889, 0.8953, 0.4889, 0.8953, 0.575, 0.9158, 0.4796, 0.9158, 0.4889, 0.8953, 0.4796, 0.9158, 0.4889, 0.872, 0.4889, 0.872, 0.4796, 0.9158, 0.4796, 0.8648, 0.4889, 0.872, 0.4796, 0.8648, 0.5657, 0.872, 0.5657, 0.872, 0.4796, 0.8648, 0.575, 0.8648, 0.5657, 0.872, 0.575, 0.8648, 0.5657, 0.8953, 0.5657, 0.8953, 0.575, 0.8648, 0.575, 0.9158, 0.4702, 0.8953, 0.4796, 0.9158, 0.3934, 0.8953, 0.3934, 0.8953, 0.4796, 0.9158, 0.3841, 0.9158, 0.3934, 0.8953, 0.3841, 0.9158, 0.3934, 0.872, 0.3934, 0.872, 0.3841, 0.9158, 0.3841, 0.8648, 0.3934, 0.872, 0.3841, 0.8648, 0.4702, 0.872, 0.4702, 0.872, 0.3841, 0.8648, 0.4796, 0.8648, 0.4702, 0.872, 0.4796, 0.8648, 0.4702, 0.8953, 0.4702, 0.8953, 0.4796, 0.8648, 0.4796, 0.9158, 0.3747, 0.8953, 0.3841, 0.9158, 0.298, 0.8953, 0.298, 0.8953, 0.3841, 0.9158, 0.2886, 0.9158, 0.298, 0.8953, 0.2886, 0.9158, 0.298, 0.872, 0.298, 0.872, 0.2886, 0.9158, 0.2886, 0.8648, 0.298, 0.872, 0.2886, 0.8648, 0.3747, 0.872, 0.3747, 0.872, 0.2886, 0.8648, 0.3841, 0.8648, 0.3747, 0.872, 0.3841, 0.8648, 0.3747, 0.8953, 0.3747, 0.8953, 0.3841, 0.8648, 0.3841, 0.9158, 0.2792, 0.8953, 0.2886, 0.9158, 0.2025, 0.8953, 0.2025, 0.8953, 0.2886, 0.9158, 0.1931, 0.9158, 0.2025, 0.8953, 0.1931, 0.9158, 0.2025, 0.872, 0.2025, 0.872, 0.1931, 0.9158, 0.1931, 0.8648, 0.2025, 0.872, 0.1931, 0.8648, 0.2792, 0.872, 0.2792, 0.872, 0.1931, 0.8648, 0.2886, 0.8648, 0.2792, 0.872, 0.2886, 0.8648, 0.2792, 0.8953, 0.2792, 0.8953, 0.2886, 0.8648, 0.2886, 0.9158, 0.1838, 0.8953, 0.1931, 0.9158, 0.107, 0.8953, 0.107, 0.8953, 0.1931, 0.9158, 0.09766, 0.9158, 0.107, 0.8953, 0.09766, 0.9158, 0.107, 0.872, 0.107, 0.872, 0.09766, 0.9158, 0.09766, 0.8648, 0.107, 0.872, 0.09766, 0.8648, 0.1838, 0.872, 0.1838, 0.872, 0.09766, 0.8648, 0.1931, 0.8648, 0.1838, 0.872, 0.1931, 0.8648, 0.1838, 0.8953, 0.1838, 0.8953, 0.1931, 0.8648, 0.1931, 0.9158, 0.005782, 0.8648, 0.01154, 0.872, 0.01154, 0.8953, 0.01154, 0.872, 0.005782, 0.8648, 0.08829, 0.872, 0.08829, 0.872, 0.005782, 0.8648, 0.09766, 0.8648, 0.08829, 0.872, 0.09766, 0.8648, 0.08829, 0.8953, 0.08829, 0.8953, 0.09766, 0.8648, 0.09766, 0.9158, 0.08829, 0.8953, 0.09766, 0.9158, 0.01154, 0.8953, 0.01154, 0.8953, 0.09766, 0.9158, 0.005782, 0.9158, 0.01154, 0.8953, 0.005782, 0.9158, 0.005782, 0.8648, 0.5844, 0.8453, 0.575, 0.8428, 0.6214, 0.8428, 0.575, 0.8428, 0.5844, 0.8453, 0.575, 0.8648, 0.575, 0.8648, 0.5844, 0.8453, 0.5844, 0.8576, 0.575, 0.8648, 0.5844, 0.8576, 0.6214, 0.8648, 0.6214, 0.8648, 0.5844, 0.8576, 0.6194, 0.8576, 0.6214, 0.8648, 0.6194, 0.8576, 0.6214, 0.8428, 0.6214, 0.8428, 0.6194, 0.8576, 0.6194, 0.8453, 0.6214, 0.8428, 0.6194, 0.8453, 0.5844, 0.8453, 0.4796, 0.8428, 0.4889, 0.8453, 0.4796, 0.8648, 0.4796, 0.8648, 0.4889, 0.8453, 0.4889, 0.8576, 0.4796, 0.8648, 0.4889, 0.8576, 0.575, 0.8648, 0.575, 0.8648, 0.4889, 0.8576, 0.5657, 0.8576, 0.575, 0.8648, 0.5657, 0.8576, 0.575, 0.8428, 0.575, 0.8428, 0.5657, 0.8576, 0.5657, 0.8453, 0.575, 0.8428, 0.5657, 0.8453, 0.4889, 0.8453, 0.4702, 0.8453, 0.4796, 0.8428, 0.4702, 0.8576, 0.4702, 0.8576, 0.4796, 0.8428, 0.4796, 0.8648, 0.4702, 0.8576, 0.4796, 0.8648, 0.3934, 0.8576, 0.3934, 0.8576, 0.4796, 0.8648, 0.3841, 0.8648, 0.3934, 0.8576, 0.3841, 0.8648, 0.3934, 0.8453, 0.3934, 0.8453, 0.3841, 0.8648, 0.3841, 0.8428, 0.3934, 0.8453, 0.3841, 0.8428, 0.4702, 0.8453, 0.4702, 0.8453, 0.3841, 0.8428, 0.4796, 0.8428, 0.3747, 0.8453, 0.3841, 0.8428, 0.3747, 0.8576, 0.3747, 0.8576, 0.3841, 0.8428, 0.3841, 0.8648, 0.3747, 0.8576, 0.3841, 0.8648, 0.298, 0.8576, 0.298, 0.8576, 0.3841, 0.8648, 0.2886, 0.8648, 0.298, 0.8576, 0.2886, 0.8648, 0.298, 0.8453, 0.298, 0.8453, 0.2886, 0.8648, 0.2886, 0.8428, 0.298, 0.8453, 0.2886, 0.8428, 0.3747, 0.8453, 0.3747, 0.8453, 0.2886, 0.8428, 0.3841, 0.8428, 0.2792, 0.8453, 0.2886, 0.8428, 0.2792, 0.8576, 0.2792, 0.8576, 0.2886, 0.8428, 0.2886, 0.8648, 0.2792, 0.8576, 0.2886, 0.8648, 0.2025, 0.8576, 0.2025, 0.8576, 0.2886, 0.8648, 0.1931, 0.8648, 0.2025, 0.8576, 0.1931, 0.8648, 0.2025, 0.8453, 0.2025, 0.8453, 0.1931, 0.8648, 0.1931, 0.8428, 0.2025, 0.8453, 0.1931, 0.8428, 0.2792, 0.8453, 0.2792, 0.8453, 0.1931, 0.8428, 0.2886, 0.8428, 0.09766, 0.8428, 0.107, 0.8453, 0.09766, 0.8648, 0.09766, 0.8648, 0.107, 0.8453, 0.107, 0.8576, 0.09766, 0.8648, 0.107, 0.8576, 0.1931, 0.8648, 0.1931, 0.8648, 0.107, 0.8576, 0.1838, 0.8576, 0.1931, 0.8648, 0.1838, 0.8576, 0.1931, 0.8428, 0.1931, 0.8428, 0.1838, 0.8576, 0.1838, 0.8453, 0.1931, 0.8428, 0.1838, 0.8453, 0.107, 0.8453, 0.08829, 0.8576, 0.09766, 0.8648, 0.01154, 0.8576, 0.01154, 0.8576, 0.09766, 0.8648, 0.005782, 0.8648, 0.01154, 0.8576, 0.005782, 0.8648, 0.01154, 0.8453, 0.01154, 0.8453, 0.005782, 0.8648, 0.005782, 0.8428, 0.01154, 0.8453, 0.005782, 0.8428, 0.08829, 0.8453, 0.08829, 0.8453, 0.005782, 0.8428, 0.09766, 0.8428, 0.08829, 0.8453, 0.09766, 0.8428, 0.08829, 0.8576, 0.08829, 0.8576, 0.09766, 0.8428, 0.09766, 0.8648, 0.005782, 0.9364, 2.058e-05, 0.9158, 0.005782, 0.9158, 0.005782, 0.9158, 2.058e-05, 0.9158, 2.058e-05, 0.8648, 0.005782, 0.9158, 2.058e-05, 0.8648, 0.005782, 0.8648, 0.005782, 0.8648, 2.058e-05, 0.8648, 2.058e-05, 0.8428, 0.005782, 0.8648, 2.058e-05, 0.8428, 0.005782, 0.8428, 0.7351, 0.2778, 0.6215, 0.2778, 0.7351, 0.1379, 0.7351, 0.1379, 0.6215, 0.2778, 0.6215, 0.1379, 0.7346, 0.8665, 0.7346, 0.9801, 0.6215, 0.907, 0.6215, 0.907, 0.7346, 0.9801, 0.6215, 0.9801, 0.7749, 0.2508, 0.848, 0.2508, 0.7351, 0.3619, 0.7351, 0.3619, 0.848, 0.2508, 0.848, 0.3619, 0.7351, 0.2508, 0.7351, 0.1379, 0.873, 0.2508, 0.873, 0.2508, 0.7351, 0.1379, 0.873, 0.1379, 0.6946, 0.3679, 0.7357, 0.3679, 0.6946, 0.3699, 0.6946, 0.3699, 0.7357, 0.3679, 0.7357, 0.3699, 0.8705, 0.6139, 0.8705, 0.5753, 0.8726, 0.6139, 0.8726, 0.6139, 0.8705, 0.5753, 0.8726, 0.5753, 0.8705, 0.4374, 0.8705, 0.4785, 0.8685, 0.4374, 0.8685, 0.4374, 0.8705, 0.4785, 0.8685, 0.4785, 0.9766, 0.9156, 0.9766, 0.8426, 0.9869, 0.9193, 0.9869, 0.9193, 0.9766, 0.8426, 0.9869, 0.8426, 0.1535, 0.9426, 0.0768, 0.9426, 0.1535, 0.9365, 0.1535, 0.9365, 0.0768, 0.9426, 0.0768, 0.9365, 0.9849, 0.9961, 0.9849, 0.9194, 0.9869, 0.9968, 0.9869, 0.9968, 0.9849, 0.9194, 0.9869, 0.9194, 0.8348, 0.749, 0.7573, 0.749, 0.8348, 0.7346, 0.8348, 0.7346, 0.7573, 0.749, 0.7573, 0.7346, 0.9663, 0.9194, 0.9663, 0.9968, 0.9642, 0.9201, 0.9642, 0.9201, 0.9663, 0.9968, 0.9642, 0.9968, 0.989, 0.0768, 0.989, 0.1535, 0.9828, 0.0768, 0.9828, 0.0768, 0.989, 0.1535, 0.9828, 0.1535, 0.9846, 0.4985, 0.9846, 0.5752, 0.9743, 0.5022, 0.9743, 0.5022, 0.9846, 0.5752, 0.9743, 0.5752, 0.9456, 0.07307, 0.9456, 2.058e-05, 0.9559, 0.07675, 0.9559, 0.07675, 0.9456, 2.058e-05, 0.9559, 2.058e-05, 0.994, 0.2508, 0.994, 0.3276, 0.9878, 0.2508, 0.9878, 0.2508, 0.994, 0.3276, 0.9878, 0.3276, 0.9703, 0.9961, 0.9703, 0.9194, 0.9724, 0.9968, 0.9724, 0.9968, 0.9703, 0.9194, 0.9724, 0.9194, 0.8685, 0.4877, 0.9459, 0.4877, 0.8685, 0.5021, 0.8685, 0.5021, 0.9459, 0.4877, 0.9459, 0.5021, 0.958, 0.9194, 0.958, 0.9968, 0.956, 0.9201, 0.956, 0.9201, 0.958, 0.9968, 0.956, 0.9968, 0.9833, 0.1741, 0.9833, 0.2508, 0.9771, 0.1741, 0.9771, 0.1741, 0.9833, 0.2508, 0.9771, 0.2508, 0.7337, 0.2911, 0.7337, 0.3678, 0.7235, 0.2948, 0.7235, 0.2948, 0.7337, 0.3678, 0.7235, 0.3678, 0.9564, 0.2471, 0.9564, 0.1741, 0.9667, 0.2508, 0.9667, 0.2508, 0.9564, 0.1741, 0.9667, 0.1741, 0.9891, 0.1535, 0.9891, 0.0768, 0.9952, 0.1535, 0.9952, 0.1535, 0.9891, 0.0768, 0.9952, 0.0768, 0.994, 0.3276, 0.994, 0.2508, 0.9961, 0.3283, 0.9961, 0.3283, 0.994, 0.2508, 0.9961, 0.2508, 0.9123, 0.749, 0.8348, 0.749, 0.9123, 0.7346, 0.9123, 0.7346, 0.8348, 0.749, 0.8348, 0.7346, 0.9933, 0.7651, 0.9933, 0.8426, 0.9912, 0.7658, 0.9912, 0.7658, 0.9933, 0.8426, 0.9912, 0.8426, 0.9912, 0.7658, 0.9912, 0.8426, 0.985, 0.7658, 0.985, 0.7658, 0.9912, 0.8426, 0.985, 0.8426, 0.9663, 0.8426, 0.9663, 0.9193, 0.956, 0.8463, 0.956, 0.8463, 0.9663, 0.9193, 0.956, 0.9193, 0.9461, 0.2471, 0.9461, 0.1741, 0.9564, 0.2508, 0.9564, 0.2508, 0.9461, 0.1741, 0.9564, 0.1741, 0.989, 2.06e-05, 0.989, 0.07675, 0.9828, 2.06e-05, 0.9828, 2.06e-05, 0.989, 0.07675, 0.9828, 0.07675, 0.9663, 0.9961, 0.9663, 0.9194, 0.9684, 0.9968, 0.9684, 0.9968, 0.9663, 0.9194, 0.9684, 0.9194, 0.709, 0.3678, 0.709, 0.2904, 0.7234, 0.3678, 0.7234, 0.3678, 0.709, 0.2904, 0.7234, 0.2904, 0.9958, 0.1733, 0.9958, 0.2508, 0.9937, 0.1741, 0.9937, 0.1741, 0.9958, 0.2508, 0.9937, 0.2508, 0.9833, 0.2508, 0.9833, 0.1741, 0.9895, 0.2508, 0.9895, 0.2508, 0.9833, 0.1741, 0.9895, 0.1741, 0.9559, 0.0768, 0.9559, 0.1535, 0.9456, 0.08048, 0.9456, 0.08048, 0.9559, 0.1535, 0.9456, 0.1535, 0.9663, 0.9156, 0.9663, 0.8426, 0.9766, 0.9193, 0.9766, 0.9193, 0.9663, 0.8426, 0.9766, 0.8426, 0.6982, 0.2903, 0.6215, 0.2903, 0.6982, 0.2841, 0.6982, 0.2841, 0.6215, 0.2903, 0.6215, 0.2841, 0.9895, 0.2501, 0.9895, 0.1733, 0.9916, 0.2508, 0.9916, 0.2508, 0.9895, 0.1733, 0.9916, 0.1733, 0.6946, 0.3678, 0.6946, 0.2904, 0.709, 0.3678, 0.709, 0.3678, 0.6946, 0.2904, 0.709, 0.2904, 0.9929, 0.4985, 0.9929, 0.576, 0.9908, 0.4992, 0.9908, 0.4992, 0.9929, 0.576, 0.9908, 0.576, 0.6982, 0.2841, 0.6215, 0.2841, 0.6982, 0.2779, 0.6982, 0.2779, 0.6215, 0.2841, 0.6215, 0.2779, 0.9826, 0.3643, 0.9826, 0.441, 0.9723, 0.368, 0.9723, 0.368, 0.9826, 0.441, 0.9723, 0.441, 0.964, 0.5715, 0.964, 0.4985, 0.9742, 0.5752, 0.9742, 0.5752, 0.964, 0.4985, 0.9742, 0.4985, 2.058e-05, 0.9365, 0.07675, 0.9365, 2.058e-05, 0.9426, 2.058e-05, 0.9426, 0.07675, 0.9365, 0.07675, 0.9426, 0.9581, 0.9961, 0.9581, 0.9194, 0.9601, 0.9968, 0.9601, 0.9968, 0.9581, 0.9194, 0.9601, 0.9194, 0.9559, 0.8426, 0.9559, 0.9201, 0.9415, 0.8426, 0.9415, 0.8426, 0.9559, 0.9201, 0.9415, 0.9201, 0.9954, 0.7651, 0.9954, 0.8426, 0.9933, 0.7658, 0.9933, 0.7658, 0.9954, 0.8426, 0.9933, 0.8426, 0.9888, 0.441, 0.9888, 0.3643, 0.995, 0.441, 0.995, 0.441, 0.9888, 0.3643, 0.995, 0.3643, 0.8529, 0.8665, 0.8529, 0.9432, 0.8426, 0.8701, 0.8426, 0.8701, 0.8529, 0.9432, 0.8426, 0.9432, 0.956, 0.1498, 0.956, 0.0768, 0.9663, 0.1535, 0.9663, 0.1535, 0.956, 0.0768, 0.9663, 0.0768, 0.6962, 0.7482, 0.6194, 0.7482, 0.6962, 0.7421, 0.6962, 0.7421, 0.6194, 0.7482, 0.6194, 0.7421, 0.9745, 0.9961, 0.9745, 0.9194, 0.9766, 0.9968, 0.9766, 0.9968, 0.9745, 0.9194, 0.9766, 0.9194, 0.8281, 0.9439, 0.8281, 0.8665, 0.8426, 0.9439, 0.8426, 0.9439, 0.8281, 0.8665, 0.8426, 0.8665, 0.9952, 0.8426, 0.9952, 0.9201, 0.9932, 0.8433, 0.9932, 0.8433, 0.9952, 0.9201, 0.9932, 0.9201, 0.6214, 0.9426, 0.5447, 0.9426, 0.6214, 0.9365, 0.6214, 0.9365, 0.5447, 0.9426, 0.5447, 0.9365, 0.9815, 0.2508, 0.9815, 0.3276, 0.9713, 0.2545, 0.9713, 0.2545, 0.9815, 0.3276, 0.9713, 0.3276, 0.9619, 0.4373, 0.9619, 0.3643, 0.9722, 0.441, 0.9722, 0.441, 0.9619, 0.3643, 0.9722, 0.3643, 0.9816, 0.3276, 0.9816, 0.2508, 0.9878, 0.3276, 0.9878, 0.3276, 0.9816, 0.2508, 0.9878, 0.2508, 0.9929, 0.5752, 0.9929, 0.4985, 0.995, 0.576, 0.995, 0.576, 0.9929, 0.4985, 0.995, 0.4985, 0.854, 0.9439, 0.854, 0.8665, 0.8684, 0.9439, 0.8684, 0.9439, 0.854, 0.8665, 0.8684, 0.8665, 0.9642, 0.9194, 0.9642, 0.9968, 0.9621, 0.9201, 0.9621, 0.9201, 0.9642, 0.9968, 0.9621, 0.9968, 0.9846, 0.5752, 0.9846, 0.4985, 0.9908, 0.5752, 0.9908, 0.5752, 0.9846, 0.4985, 0.9908, 0.4985, 0.9771, 0.1741, 0.9771, 0.2508, 0.9668, 0.1777, 0.9668, 0.1777, 0.9771, 0.2508, 0.9668, 0.2508, 0.9609, 0.3239, 0.9609, 0.2508, 0.9712, 0.3276, 0.9712, 0.3276, 0.9609, 0.2508, 0.9712, 0.2508, 0.9931, 0.8426, 0.9931, 0.9193, 0.987, 0.8426, 0.987, 0.8426, 0.9931, 0.9193, 0.987, 0.9193, 0.9916, 0.2501, 0.9916, 0.1733, 0.9937, 0.2508, 0.9937, 0.2508, 0.9916, 0.1733, 0.9937, 0.1733, 0.6194, 0.7132, 0.6969, 0.7132, 0.6194, 0.7276, 0.6194, 0.7276, 0.6969, 0.7132, 0.6969, 0.7276, 0.9745, 0.9194, 0.9745, 0.9968, 0.9724, 0.9201, 0.9724, 0.9201, 0.9745, 0.9968, 0.9724, 0.9968, 0.9828, 2.058e-05, 0.9828, 0.07675, 0.9766, 2.058e-05, 0.9766, 2.058e-05, 0.9828, 0.07675, 0.9766, 0.07675, 0.9766, 0.0768, 0.9766, 0.1535, 0.9663, 0.08048, 0.9663, 0.08048, 0.9766, 0.1535, 0.9663, 0.1535, 0.956, 0.07307, 0.956, 2.058e-05, 0.9663, 0.07675, 0.9663, 0.07675, 0.956, 2.058e-05, 0.9663, 2.058e-05, 0.9826, 0.441, 0.9826, 0.3643, 0.9888, 0.441, 0.9888, 0.441, 0.9826, 0.3643, 0.9888, 0.3643, 0.9766, 0.9961, 0.9766, 0.9194, 0.9787, 0.9968, 0.9787, 0.9968, 0.9766, 0.9194, 0.9787, 0.9194, 0.6194, 0.7276, 0.6969, 0.7276, 0.6194, 0.742, 0.6194, 0.742, 0.6969, 0.7276, 0.6969, 0.742, 0.989, 0.9194, 0.989, 0.9968, 0.987, 0.9201, 0.987, 0.9201, 0.989, 0.9968, 0.987, 0.9968, 0.9828, 0.0768, 0.9828, 0.1535, 0.9766, 0.0768, 0.9766, 0.0768, 0.9828, 0.1535, 0.9766, 0.1535, 0.9766, 2.058e-05, 0.9766, 0.07675, 0.9663, 0.003707, 0.9663, 0.003707, 0.9766, 0.07675, 0.9663, 0.07675, 0.7053, 0.7364, 0.7053, 0.7132, 0.7074, 0.7364, 0.7074, 0.7364, 0.7053, 0.7132, 0.7074, 0.7132, 0.7347, 0.9395, 0.8114, 0.9395, 0.7347, 0.9416, 0.7347, 0.9416, 0.8114, 0.9395, 0.8114, 0.9416, 0.7158, 0.7364, 0.7158, 0.7132, 0.7179, 0.7364, 0.7179, 0.7364, 0.7158, 0.7132, 0.7179, 0.7132, 0.9973, 0.8433, 0.9973, 0.9201, 0.9953, 0.8433, 0.9953, 0.8433, 0.9973, 0.9201, 0.9953, 0.9201, 0.7347, 0.7255, 0.7347, 0.7132, 0.7368, 0.7255, 0.7368, 0.7255, 0.7347, 0.7132, 0.7368, 0.7132, 0.3072, 0.9365, 0.3839, 0.9365, 0.3072, 0.9385, 0.3072, 0.9385, 0.3839, 0.9365, 0.3839, 0.9385, 0.738, 0.3827, 0.738, 0.3704, 0.74, 0.3827, 0.74, 0.3827, 0.738, 0.3704, 0.74, 0.3704, 0.9973, 0.07678, 0.9973, 0.1535, 0.9953, 0.07678, 0.9953, 0.07678, 0.9973, 0.1535, 0.9953, 0.1535, 0.7284, 0.7364, 0.7284, 0.7132, 0.7305, 0.7364, 0.7305, 0.7364, 0.7284, 0.7132, 0.7305, 0.7132, 0.1536, 0.9407, 0.2303, 0.9407, 0.1536, 0.9427, 0.1536, 0.9427, 0.2303, 0.9407, 0.2303, 0.9427, 0.7137, 0.7364, 0.7137, 0.7132, 0.7158, 0.7364, 0.7158, 0.7364, 0.7137, 0.7132, 0.7158, 0.7132, 0.9994, 0.9201, 0.9994, 0.9969, 0.9974, 0.9201, 0.9974, 0.9201, 0.9994, 0.9969, 0.9974, 0.9969, 0.4679, 0.9386, 0.5447, 0.9386, 0.4679, 0.9406, 0.4679, 0.9406, 0.5447, 0.9386, 0.5447, 0.9406, 0.7359, 0.3827, 0.7359, 0.3704, 0.7379, 0.3827, 0.7379, 0.3827, 0.7359, 0.3704, 0.7379, 0.3704, 0.9974, 0.9201, 0.9974, 0.8433, 0.9994, 0.9201, 0.9994, 0.9201, 0.9974, 0.8433, 0.9994, 0.8433, 0.7422, 0.3827, 0.7422, 0.3704, 0.7442, 0.3827, 0.7442, 0.3827, 0.7422, 0.3704, 0.7442, 0.3704, 0.72, 0.7364, 0.72, 0.7132, 0.7221, 0.7364, 0.7221, 0.7364, 0.72, 0.7132, 0.7221, 0.7132, 0.2304, 0.9407, 0.3071, 0.9407, 0.2304, 0.9427, 0.2304, 0.9427, 0.3071, 0.9407, 0.3071, 0.9427, 0.7305, 0.7364, 0.7305, 0.7132, 0.7326, 0.7364, 0.7326, 0.7364, 0.7305, 0.7132, 0.7326, 0.7132, 0.9975, 0.7658, 0.9975, 0.8426, 0.9954, 0.7658, 0.9954, 0.7658, 0.9975, 0.8426, 0.9954, 0.8426, 0.1536, 0.9386, 0.2303, 0.9386, 0.1536, 0.9406, 0.1536, 0.9406, 0.2303, 0.9386, 0.2303, 0.9406, 0.7431, 0.7255, 0.7431, 0.7132, 0.7452, 0.7255, 0.7452, 0.7255, 0.7431, 0.7132, 0.7452, 0.7132, 0.9982, 0.2508, 0.9982, 0.3276, 0.9961, 0.2508, 0.9961, 0.2508, 0.9982, 0.3276, 0.9961, 0.3276, 0.7389, 0.7379, 0.7389, 0.7256, 0.741, 0.7379, 0.741, 0.7379, 0.7389, 0.7256, 0.741, 0.7256, 0.7263, 0.7364, 0.7263, 0.7132, 0.7284, 0.7364, 0.7284, 0.7364, 0.7263, 0.7132, 0.7284, 0.7132, 0.3839, 0.9407, 0.4607, 0.9407, 0.3839, 0.9427, 0.3839, 0.9427, 0.4607, 0.9407, 0.4607, 0.9427, 0.7221, 0.7364, 0.7221, 0.7132, 0.7242, 0.7364, 0.7242, 0.7364, 0.7221, 0.7132, 0.7242, 0.7132, 0.9979, 0.1733, 0.9979, 0.2501, 0.9958, 0.1733, 0.9958, 0.1733, 0.9979, 0.2501, 0.9958, 0.2501, 0.3839, 0.9386, 0.4607, 0.9386, 0.3839, 0.9406, 0.3839, 0.9406, 0.4607, 0.9386, 0.4607, 0.9406, 0.7401, 0.3827, 0.7401, 0.3704, 0.7421, 0.3827, 0.7421, 0.3827, 0.7401, 0.3704, 0.7421, 0.3704, 0.9992, 0.4985, 0.9992, 0.5752, 0.9971, 0.4985, 0.9971, 0.4985, 0.9992, 0.5752, 0.9971, 0.5752, 0.741, 0.7255, 0.741, 0.7132, 0.7431, 0.7255, 0.7431, 0.7255, 0.741, 0.7132, 0.7431, 0.7132, 0.3072, 0.9407, 0.3839, 0.9407, 0.3072, 0.9427, 0.3072, 0.9427, 0.3839, 0.9407, 0.3839, 0.9427, 0.7242, 0.7364, 0.7242, 0.7132, 0.7263, 0.7364, 0.7263, 0.7364, 0.7242, 0.7132, 0.7263, 0.7132, 0.999, 0.6401, 0.999, 0.7168, 0.997, 0.6401, 0.997, 0.6401, 0.999, 0.7168, 0.997, 0.7168, 0.7179, 0.7364, 0.7179, 0.7132, 0.72, 0.7364, 0.72, 0.7364, 0.7179, 0.7132, 0.72, 0.7132, 0.3072, 0.9386, 0.3839, 0.9386, 0.3072, 0.9406, 0.3072, 0.9406, 0.3839, 0.9386, 0.3839, 0.9406, 0.741, 0.7379, 0.741, 0.7256, 0.7431, 0.7379, 0.7431, 0.7379, 0.741, 0.7256, 0.7431, 0.7256, 0.9992, 0.3643, 0.9992, 0.441, 0.9971, 0.3643, 0.9971, 0.3643, 0.9992, 0.441, 0.9971, 0.441, 0.7389, 0.7255, 0.7389, 0.7132, 0.741, 0.7255, 0.741, 0.7255, 0.7389, 0.7132, 0.741, 0.7132, 0.7074, 0.7364, 0.7074, 0.7132, 0.7095, 0.7364, 0.7095, 0.7364, 0.7074, 0.7132, 0.7095, 0.7132, 0.9539, 0.9969, 0.9539, 0.9201, 0.9559, 0.9969, 0.9559, 0.9969, 0.9539, 0.9201, 0.9559, 0.9201, 0.7178, 0.3785, 0.6946, 0.3785, 0.7178, 0.3764, 0.7178, 0.3764, 0.6946, 0.3785, 0.6946, 0.3764, 0.9975, 0.8426, 0.9975, 0.7658, 0.9996, 0.8426, 0.9996, 0.8426, 0.9975, 0.7658, 0.9996, 0.7658, 0.7326, 0.7379, 0.7326, 0.7256, 0.7347, 0.7379, 0.7347, 0.7379, 0.7326, 0.7256, 0.7347, 0.7256, 0.9828, 0.9961, 0.9828, 0.9194, 0.9848, 0.9961, 0.9848, 0.9961, 0.9828, 0.9194, 0.9848, 0.9194, 0.7296, 0.3827, 0.7296, 0.3704, 0.7316, 0.3827, 0.7316, 0.3827, 0.7296, 0.3704, 0.7316, 0.3704, 0.9974, 0.1535, 0.9974, 0.07678, 0.9994, 0.1535, 0.9994, 0.1535, 0.9974, 0.07678, 0.9994, 0.07678, 0.6946, 0.3806, 0.7295, 0.3806, 0.6946, 0.3827, 0.6946, 0.3827, 0.7295, 0.3806, 0.7295, 0.3827, 0.7368, 0.7379, 0.7368, 0.7256, 0.7389, 0.7379, 0.7389, 0.7379, 0.7368, 0.7256, 0.7389, 0.7256, 0.6946, 0.37, 0.7295, 0.37, 0.6946, 0.372, 0.6946, 0.372, 0.7295, 0.37, 0.7295, 0.372, 0.699, 0.7364, 0.699, 0.7132, 0.7011, 0.7364, 0.7011, 0.7364, 0.699, 0.7132, 0.7011, 0.7132, 0.4679, 0.9365, 0.5447, 0.9365, 0.4679, 0.9385, 0.4679, 0.9385, 0.5447, 0.9365, 0.5447, 0.9385, 0.7178, 0.3762, 0.6946, 0.3762, 0.7178, 0.3742, 0.7178, 0.3742, 0.6946, 0.3762, 0.6946, 0.3742, 0.4679, 0.9407, 0.5447, 0.9407, 0.4679, 0.9427, 0.4679, 0.9427, 0.5447, 0.9407, 0.5447, 0.9427, 0.1536, 0.9365, 0.2303, 0.9365, 0.1536, 0.9385, 0.1536, 0.9385, 0.2303, 0.9365, 0.2303, 0.9385, 0.7277, 0.2903, 0.7277, 0.278, 0.7297, 0.2903, 0.7297, 0.2903, 0.7277, 0.278, 0.7297, 0.278, 0.7347, 0.9416, 0.8114, 0.9416, 0.7347, 0.9437, 0.7347, 0.9437, 0.8114, 0.9416, 0.8114, 0.9437, 0.7317, 0.3827, 0.7317, 0.3704, 0.7337, 0.3827, 0.7337, 0.3827, 0.7317, 0.3704, 0.7337, 0.3704, 0.7095, 0.7364, 0.7095, 0.7132, 0.7116, 0.7364, 0.7116, 0.7364, 0.7095, 0.7132, 0.7116, 0.7132, 0.9911, 0.9961, 0.9911, 0.9194, 0.9931, 0.9961, 0.9931, 0.9961, 0.9911, 0.9194, 0.9931, 0.9194, 0.7215, 0.2883, 0.6983, 0.2883, 0.7215, 0.2862, 0.7215, 0.2862, 0.6983, 0.2883, 0.6983, 0.2862, 0.9953, 0.9969, 0.9953, 0.9201, 0.9973, 0.9969, 0.9973, 0.9969, 0.9953, 0.9201, 0.9973, 0.9201, 0.9787, 0.9961, 0.9787, 0.9194, 0.9808, 0.9961, 0.9808, 0.9961, 0.9787, 0.9194, 0.9808, 0.9194, 0.7347, 0.7379, 0.7347, 0.7256, 0.7368, 0.7379, 0.7368, 0.7379, 0.7347, 0.7256, 0.7368, 0.7256, 0.995, 0.5752, 0.995, 0.4985, 0.9971, 0.5752, 0.9971, 0.5752, 0.995, 0.4985, 0.9971, 0.4985, 0.7368, 0.7255, 0.7368, 0.7132, 0.7389, 0.7255, 0.7389, 0.7255, 0.7368, 0.7132, 0.7389, 0.7132, 0.6969, 0.7364, 0.6969, 0.7132, 0.699, 0.7364, 0.699, 0.7364, 0.6969, 0.7132, 0.699, 0.7132, 0.8119, 0.362, 0.8887, 0.362, 0.8119, 0.364, 0.8119, 0.364, 0.8887, 0.362, 0.8887, 0.364, 0.7178, 0.3741, 0.6946, 0.3741, 0.7178, 0.3721, 0.7178, 0.3721, 0.6946, 0.3741, 0.6946, 0.3721, 0.3911, 0.9365, 0.4679, 0.9365, 0.3911, 0.9385, 0.3911, 0.9385, 0.4679, 0.9365, 0.4679, 0.9385, 0.7351, 0.362, 0.8119, 0.362, 0.7351, 0.364, 0.7351, 0.364, 0.8119, 0.362, 0.8119, 0.364, 0.7256, 0.2903, 0.7256, 0.278, 0.7276, 0.2903, 0.7276, 0.2903, 0.7256, 0.278, 0.7276, 0.278, 0.2304, 0.9365, 0.3071, 0.9365, 0.2304, 0.9385, 0.2304, 0.9385, 0.3071, 0.9365, 0.3071, 0.9385, 0.7235, 0.2903, 0.7235, 0.278, 0.7255, 0.2903, 0.7255, 0.2903, 0.7235, 0.278, 0.7255, 0.278, 0.7032, 0.7364, 0.7032, 0.7132, 0.7053, 0.7364, 0.7053, 0.7364, 0.7032, 0.7132, 0.7053, 0.7132, 0.9932, 0.9969, 0.9932, 0.9201, 0.9952, 0.9969, 0.9952, 0.9969, 0.9932, 0.9201, 0.9952, 0.9201, 0.7215, 0.2841, 0.6983, 0.2841, 0.7215, 0.282, 0.7215, 0.282, 0.6983, 0.2841, 0.6983, 0.282, 0.9496, 0.9201, 0.9496, 0.9969, 0.9476, 0.9201, 0.9476, 0.9201, 0.9496, 0.9969, 0.9476, 0.9969, 0.9518, 0.9969, 0.9518, 0.9201, 0.9538, 0.9969, 0.9538, 0.9969, 0.9518, 0.9201, 0.9538, 0.9201, 0.7338, 0.3827, 0.7338, 0.3704, 0.7358, 0.3827, 0.7358, 0.3827, 0.7338, 0.3704, 0.7358, 0.3704, 1.0, 0.1733, 1.0, 0.2501, 0.9979, 0.1733, 0.9979, 0.1733, 1.0, 0.2501, 0.9979, 0.2501, 0.7326, 0.7255, 0.7326, 0.7132, 0.7347, 0.7255, 0.7347, 0.7255, 0.7326, 0.7132, 0.7347, 0.7132, 0.7011, 0.7364, 0.7011, 0.7132, 0.7032, 0.7364, 0.7032, 0.7364, 0.7011, 0.7132, 0.7032, 0.7132, 0.9415, 0.9969, 0.9415, 0.9201, 0.9436, 0.9969, 0.9436, 0.9969, 0.9415, 0.9201, 0.9436, 0.9201, 0.7215, 0.2862, 0.6983, 0.2862, 0.7215, 0.2841, 0.7215, 0.2841, 0.6983, 0.2862, 0.6983, 0.2841, 0.995, 0.441, 0.995, 0.3643, 0.9971, 0.441, 0.9971, 0.441, 0.995, 0.3643, 0.9971, 0.3643, 0.9497, 0.9969, 0.9497, 0.9201, 0.9517, 0.9969, 0.9517, 0.9969, 0.9497, 0.9201, 0.9517, 0.9201, 0.7298, 0.2903, 0.7298, 0.278, 0.7318, 0.2903, 0.7318, 0.2903, 0.7298, 0.278, 0.7318, 0.278, 0.9436, 0.9969, 0.9436, 0.9201, 0.9457, 0.9969, 0.9457, 0.9969, 0.9436, 0.9201, 0.9457, 0.9201, 0.7318, 0.2903, 0.7318, 0.278, 0.7339, 0.2903, 0.7339, 0.2903, 0.7318, 0.278, 0.7339, 0.278, 0.7116, 0.7364, 0.7116, 0.7132, 0.7137, 0.7364, 0.7137, 0.7364, 0.7116, 0.7132, 0.7137, 0.7132, 0.6946, 0.3827, 0.7295, 0.3827, 0.6946, 0.3848, 0.6946, 0.3848, 0.7295, 0.3827, 0.7295, 0.3848, 0.7295, 0.3806, 0.6946, 0.3806, 0.7295, 0.3785, 0.7295, 0.3785, 0.6946, 0.3806, 0.6946, 0.3785, 0.2364, 0.4898, 0.2303, 0.4898, 0.2303, 0.4877, 0.2447, 0.4877, 0.2447, 0.4898, 0.2385, 0.4898, 0.2385, 0.5001, 0.2364, 0.5001, 0.2385, 0.4898, 0.2385, 0.4898, 0.2364, 0.5001, 0.2364, 0.4898, 0.2385, 0.4898, 0.2364, 0.4898, 0.2447, 0.4877, 0.2447, 0.4877, 0.2364, 0.4898, 0.2303, 0.4877, 0.3319, 0.4898, 0.3257, 0.4898, 0.3257, 0.4877, 0.3402, 0.4877, 0.3402, 0.4898, 0.334, 0.4898, 0.334, 0.5001, 0.3319, 0.5001, 0.334, 0.4898, 0.334, 0.4898, 0.3319, 0.5001, 0.3319, 0.4898, 0.334, 0.4898, 0.3319, 0.4898, 0.3402, 0.4877, 0.3402, 0.4877, 0.3319, 0.4898, 0.3257, 0.4877, 0.4274, 0.4898, 0.4212, 0.4898, 0.4212, 0.4877, 0.4356, 0.4877, 0.4356, 0.4898, 0.4295, 0.4898, 0.4295, 0.5001, 0.4274, 0.5001, 0.4295, 0.4898, 0.4295, 0.4898, 0.4274, 0.5001, 0.4274, 0.4898, 0.4295, 0.4898, 0.4274, 0.4898, 0.4356, 0.4877, 0.4356, 0.4877, 0.4274, 0.4898, 0.4212, 0.4877, 0.5229, 0.4898, 0.5167, 0.4898, 0.5167, 0.4877, 0.5311, 0.4877, 0.5311, 0.4898, 0.5249, 0.4898, 0.5249, 0.5001, 0.5229, 0.5001, 0.5249, 0.4898, 0.5249, 0.4898, 0.5229, 0.5001, 0.5229, 0.4898, 0.5249, 0.4898, 0.5229, 0.4898, 0.5311, 0.4877, 0.5311, 0.4877, 0.5229, 0.4898, 0.5167, 0.4877, 0.04755, 0.2634, 0.05373, 0.2634, 0.05373, 0.2655, 0.03932, 0.2655, 0.03932, 0.2634, 0.04549, 0.2634, 0.04549, 0.2532, 0.04755, 0.2532, 0.04549, 0.2634, 0.04549, 0.2634, 0.04755, 0.2532, 0.04755, 0.2634, 0.04549, 0.2634, 0.04755, 0.2634, 0.03932, 0.2655, 0.03932, 0.2655, 0.04755, 0.2634, 0.05373, 0.2655, 0.1492, 0.2655, 0.1348, 0.2655, 0.141, 0.2634, 0.141, 0.2634, 0.1348, 0.2655, 0.1348, 0.2634, 0.1492, 0.2634, 0.1492, 0.2655, 0.143, 0.2634, 0.143, 0.2634, 0.1492, 0.2655, 0.141, 0.2634, 0.143, 0.2634, 0.141, 0.2634, 0.143, 0.2532, 0.143, 0.2532, 0.141, 0.2634, 0.141, 0.2532, 0.2447, 0.2655, 0.2303, 0.2655, 0.2364, 0.2634, 0.2364, 0.2634, 0.2303, 0.2655, 0.2303, 0.2634, 0.2447, 0.2634, 0.2447, 0.2655, 0.2385, 0.2634, 0.2385, 0.2634, 0.2447, 0.2655, 0.2364, 0.2634, 0.2385, 0.2634, 0.2364, 0.2634, 0.2385, 0.2532, 0.2385, 0.2532, 0.2364, 0.2634, 0.2364, 0.2532, 0.3402, 0.2655, 0.3257, 0.2655, 0.3319, 0.2634, 0.3319, 0.2634, 0.3257, 0.2655, 0.3257, 0.2634, 0.3402, 0.2634, 0.3402, 0.2655, 0.334, 0.2634, 0.334, 0.2634, 0.3402, 0.2655, 0.3319, 0.2634, 0.334, 0.2634, 0.3319, 0.2634, 0.334, 0.2532, 0.334, 0.2532, 0.3319, 0.2634, 0.3319, 0.2532, 0.4356, 0.2655, 0.4212, 0.2655, 0.4274, 0.2634, 0.4274, 0.2634, 0.4212, 0.2655, 0.4212, 0.2634, 0.4356, 0.2634, 0.4356, 0.2655, 0.4295, 0.2634, 0.4295, 0.2634, 0.4356, 0.2655, 0.4274, 0.2634, 0.4295, 0.2634, 0.4274, 0.2634, 0.4295, 0.2532, 0.4295, 0.2532, 0.4274, 0.2634, 0.4274, 0.2532, 0.5311, 0.2655, 0.5167, 0.2655, 0.5229, 0.2634, 0.5229, 0.2634, 0.5167, 0.2655, 0.5167, 0.2634, 0.5311, 0.2634, 0.5311, 0.2655, 0.5249, 0.2634, 0.5249, 0.2634, 0.5311, 0.2655, 0.5229, 0.2634, 0.5249, 0.2634, 0.5229, 0.2634, 0.5249, 0.2532, 0.5249, 0.2532, 0.5229, 0.2634, 0.5229, 0.2532])
me_main.materials.append(mat_material)
me_main.use_remesh_preserve_volume = False
me_main.use_remesh_preserve_attributes = False
me_main.use_mirror_vertex_groups = False
me_main.update()

# ---- objects
ob_hemi_003 = bpy.data.objects.new('Hemi.003', light_hemi_003)
ob_hemi_002 = bpy.data.objects.new('Hemi.002', light_hemi_002)
ob_hemi_001 = bpy.data.objects.new('Hemi.001', light_hemi_001)
ob_hemi = bpy.data.objects.new('Hemi', light_hemi)
ob_main = bpy.data.objects.new('main', me_main)
ob_camera = bpy.data.objects.new('Camera', cam_camera)

# ---- transforms, parenting, visibility, modifiers, constraints
ob_hemi_003.location = (-21.51, 0.0, 52.91)
ob_hemi_003.lineart.crease_threshold = 0.0
ob_hemi_002.location = (31.03, 0.0, 54.49)
ob_hemi_002.lineart.crease_threshold = 0.0
ob_hemi_001.location = (-1.211, 38.05, 55.67)
ob_hemi_001.rotation_euler = (-0.4044, -0.0, 0.0)
ob_hemi_001.lineart.crease_threshold = 0.0
ob_hemi.location = (0.0, -25.22, 56.59)
ob_hemi.rotation_euler = (0.3275, -0.0, 0.0)
ob_hemi.lineart.crease_threshold = 0.0
ob_main.location = (-13.03, 5.8, 0.0)
ob_main.rotation_euler = (1.571, -0.0, 0.0)
ob_main.scale = (0.001, 0.001, 0.001)
ob_main.lineart.crease_threshold = 0.0
ob_camera.location = (7.481, -6.508, 5.344)
ob_camera.rotation_euler = (1.109, 0.01082, 0.8149)
ob_camera.lock_rotations_4d = False
ob_camera.empty_display_type = 'ARROWS'
ob_camera.color = (0.0, 0.0, 0.0, 0.0)
ob_camera.display_type = 'WIRE'
ob_camera.lineart.crease_threshold = 0.0

# ---- collection membership
col_collection_1.objects.link(ob_hemi_003)
col_collection_1.objects.link(ob_hemi_002)
col_collection_1.objects.link(ob_hemi_001)
col_collection_1.objects.link(ob_hemi)
col_collection_1.objects.link(ob_main)
col_collection_1.objects.link(ob_camera)

# ---- scene / render settings (as saved in the file)
scene.camera = ob_camera
scene.frame_start = 1; scene.frame_end = 250; scene.frame_set(0)
scene.render.engine = 'BLENDER_EEVEE_NEXT'
scene.render.resolution_percentage = 50
scene.render.dither_intensity = 0.0
scene.cycles.use_denoising = False
scene.cycles.samples = 10
scene.cycles.sampling_pattern = 'TABULATED_SOBOL'
scene.cycles.light_sampling_threshold = 0.0
scene.cycles.use_adaptive_sampling = False
scene.cycles.use_light_tree = False
scene.cycles.blur_glossy = 0.0
scene.cycles.volume_bounces = 1
scene.cycles.pixel_filter_type = 'GAUSSIAN'
scene.cycles.sample_clamp_indirect = 0.0
scene.view_settings.view_transform = 'Standard'
bpy.context.view_layer.update()
